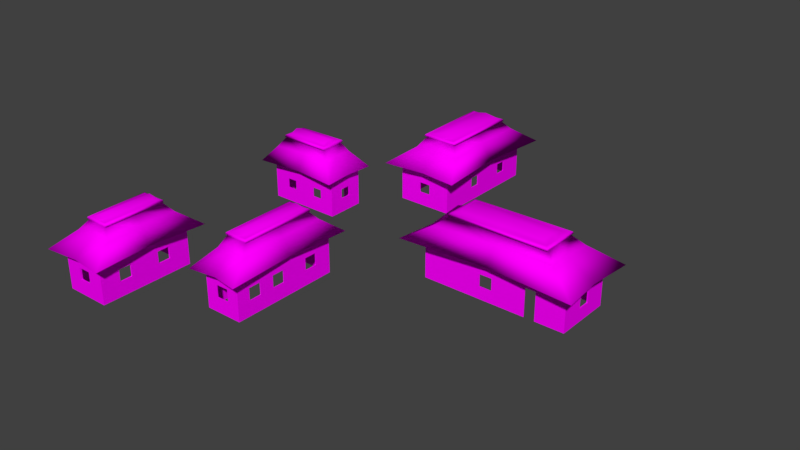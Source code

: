 # Source: cabanas_forte_sj_PRE-FINALv6.blend  (saved by Blender 2.79.0; exported with 4.5.12 LTS)
import bpy
from mathutils import Matrix  # noqa: F401  (used for matrix-valued properties, if any)

bpy.ops.wm.read_factory_settings(use_empty=True)
scene = bpy.context.scene
scene.name = 'Scene'

# ---- collections
col_collection_1 = bpy.data.collections.new('Collection 1'); scene.collection.children.link(col_collection_1)

# ---- images (referenced by path relative to the original .blend; pixels are not part of the script)
import os
ASSET_DIR = os.environ.get("B2B_ASSET_DIR", "")  # directory of the original .blend (textures are referenced by path, not embedded)
HERE = os.path.dirname(os.path.abspath(__file__))  # packed textures are extracted next to this script under _unpacked/

def load_image(name, relpath, width, height, colorspace="sRGB"):
    """Load a texture the original file referenced (path relative to the .blend, or extracted next to this script)."""
    p = next((c for c in (os.path.join(HERE, relpath), os.path.join(ASSET_DIR, relpath)) if relpath and os.path.exists(c)), "")
    if p:
        img = bpy.data.images.load(p, check_existing=True)
        img.name = name
    else:  # same state as the original file: an image datablock whose file is absent (Cycles renders it pink)
        img = bpy.data.images.new(name, width, height)
        img.source = "FILE"
        img.filepath = "//" + (relpath or name)
    img.colorspace_settings.name = colorspace
    return img
img_telha1_jpg = load_image('Telha1.jpg', 'Telha1.jpg', 1024, 1024, 'sRGB')
img_telha4_jpg = load_image('Telha4.jpg', 'Telha4.jpg', 1024, 1024, 'sRGB')
img_casa_basecolor_png = load_image('Casa_basecolor.png', 'Casa_basecolor.png', 1024, 1024, 'sRGB')
img_telha1_jpg_001 = load_image('Telha1.jpg.001', 'Telha1.jpg', 1024, 1024, 'sRGB')
img_telha4_jpg_001 = load_image('Telha4.jpg.001', 'Telha4.jpg', 1024, 1024, 'sRGB')
img_telha1_jpg_002 = load_image('Telha1.jpg.002', 'Telha1.jpg', 1024, 1024, 'sRGB')
img_telha4_jpg_002 = load_image('Telha4.jpg.002', 'Telha4.jpg', 1024, 1024, 'sRGB')
img_telha1_jpg_003 = load_image('Telha1.jpg.003', 'Telha1.jpg', 1024, 1024, 'sRGB')
img_telha4_jpg_003 = load_image('Telha4.jpg.003', 'Telha4.jpg', 1024, 1024, 'sRGB')
img_telha1_jpg_004 = load_image('Telha1.jpg.004', 'Telha1.jpg', 1024, 1024, 'sRGB')
img_telha4_jpg_004 = load_image('Telha4.jpg.004', 'Telha4.jpg', 1024, 1024, 'sRGB')

# ---- materials (node trees are filled in below, after node groups)
mat_telhado = bpy.data.materials.new('Telhado')
mat_telhado.alpha_threshold = 0.0
mat_telhado.roughness = 0.5
mat_material = bpy.data.materials.new('Material')
mat_material.alpha_threshold = 0.0
mat_material.roughness = 0.5
mat_telhado_001 = bpy.data.materials.new('Telhado.001')
mat_telhado_001.alpha_threshold = 0.0
mat_telhado_001.roughness = 0.5
mat_telhado_002 = bpy.data.materials.new('Telhado.002')
mat_telhado_002.alpha_threshold = 0.0
mat_telhado_002.roughness = 0.5
mat_telhado_003 = bpy.data.materials.new('Telhado.003')
mat_telhado_003.alpha_threshold = 0.0
mat_telhado_003.roughness = 0.5
mat_telhado_004 = bpy.data.materials.new('Telhado.004')
mat_telhado_004.alpha_threshold = 0.0
mat_telhado_004.roughness = 0.5

# ---- material node trees
mat_telhado.use_nodes = True; mat_telhado.node_tree.nodes.clear()
_N = mat_telhado.node_tree.nodes; _L = mat_telhado.node_tree.links
n0 = _N.new('ShaderNodeOutputMaterial'); n0.name = 'Material Output'; n0.location = (300, 300)
n1 = _N.new('ShaderNodeBsdfDiffuse'); n1.name = 'Diffuse BSDF'; n1.location = (10, 300)
n2 = _N.new('ShaderNodeTexImage'); n2.name = 'Image Texture'; n2.location = (-374, 263)
n2.width = 140
n2.image = img_telha1_jpg
n3 = _N.new('ShaderNodeTexImage'); n3.name = 'Image Texture.001'; n3.location = (-171, 166)
n3.width = 140
n3.image = img_telha4_jpg
_L.new(n1.outputs[0], n0.inputs[0])
_L.new(n3.outputs[0], n1.inputs[0])
n0.is_active_output = True
mat_material.use_nodes = True; mat_material.node_tree.nodes.clear()
_N = mat_material.node_tree.nodes; _L = mat_material.node_tree.links
n0 = _N.new('ShaderNodeOutputMaterial'); n0.name = 'Material Output'; n0.location = (300, 300)
n1 = _N.new('ShaderNodeBsdfDiffuse'); n1.name = 'Diffuse BSDF'; n1.location = (10, 300)
n2 = _N.new('ShaderNodeTexImage'); n2.name = 'Image Texture'; n2.location = (-223, 253)
n2.width = 140
n2.image = img_casa_basecolor_png
n3 = _N.new('ShaderNodeMapping'); n3.name = 'Mapping'; n3.location = (-513, 271)
n4 = _N.new('ShaderNodeTexCoord'); n4.name = 'Texture Coordinate'; n4.location = (-723, 254)
_L.new(n1.outputs[0], n0.inputs[0])
_L.new(n2.outputs[0], n1.inputs[0])
_L.new(n3.outputs[0], n2.inputs[0])
_L.new(n4.outputs[2], n3.inputs[0])
n0.is_active_output = True
mat_telhado_001.use_nodes = True; mat_telhado_001.node_tree.nodes.clear()
_N = mat_telhado_001.node_tree.nodes; _L = mat_telhado_001.node_tree.links
n0 = _N.new('ShaderNodeOutputMaterial'); n0.name = 'Material Output'; n0.location = (300, 300)
n1 = _N.new('ShaderNodeBsdfDiffuse'); n1.name = 'Diffuse BSDF'; n1.location = (10, 300)
n2 = _N.new('ShaderNodeTexImage'); n2.name = 'Image Texture'; n2.location = (-374, 263)
n2.width = 140
n2.image = img_telha1_jpg_001
n3 = _N.new('ShaderNodeTexImage'); n3.name = 'Image Texture.001'; n3.location = (-171, 166)
n3.width = 140
n3.image = img_telha4_jpg_001
_L.new(n1.outputs[0], n0.inputs[0])
_L.new(n3.outputs[0], n1.inputs[0])
n0.is_active_output = True
mat_telhado_002.use_nodes = True; mat_telhado_002.node_tree.nodes.clear()
_N = mat_telhado_002.node_tree.nodes; _L = mat_telhado_002.node_tree.links
n0 = _N.new('ShaderNodeOutputMaterial'); n0.name = 'Material Output'; n0.location = (300, 300)
n1 = _N.new('ShaderNodeBsdfDiffuse'); n1.name = 'Diffuse BSDF'; n1.location = (10, 300)
n2 = _N.new('ShaderNodeTexImage'); n2.name = 'Image Texture'; n2.location = (-374, 263)
n2.width = 140
n2.image = img_telha1_jpg_002
n3 = _N.new('ShaderNodeTexImage'); n3.name = 'Image Texture.001'; n3.location = (-171, 166)
n3.width = 140
n3.image = img_telha4_jpg_002
_L.new(n1.outputs[0], n0.inputs[0])
_L.new(n3.outputs[0], n1.inputs[0])
n0.is_active_output = True
mat_telhado_003.use_nodes = True; mat_telhado_003.node_tree.nodes.clear()
_N = mat_telhado_003.node_tree.nodes; _L = mat_telhado_003.node_tree.links
n0 = _N.new('ShaderNodeOutputMaterial'); n0.name = 'Material Output'; n0.location = (300, 300)
n1 = _N.new('ShaderNodeBsdfDiffuse'); n1.name = 'Diffuse BSDF'; n1.location = (10, 300)
n2 = _N.new('ShaderNodeTexImage'); n2.name = 'Image Texture'; n2.location = (-374, 263)
n2.width = 140
n2.image = img_telha1_jpg_003
n3 = _N.new('ShaderNodeTexImage'); n3.name = 'Image Texture.001'; n3.location = (-171, 166)
n3.width = 140
n3.image = img_telha4_jpg_003
_L.new(n1.outputs[0], n0.inputs[0])
_L.new(n3.outputs[0], n1.inputs[0])
n0.is_active_output = True
mat_telhado_004.use_nodes = True; mat_telhado_004.node_tree.nodes.clear()
_N = mat_telhado_004.node_tree.nodes; _L = mat_telhado_004.node_tree.links
n0 = _N.new('ShaderNodeOutputMaterial'); n0.name = 'Material Output'; n0.location = (300, 300)
n1 = _N.new('ShaderNodeBsdfDiffuse'); n1.name = 'Diffuse BSDF'; n1.location = (10, 300)
n2 = _N.new('ShaderNodeTexImage'); n2.name = 'Image Texture'; n2.location = (-374, 263)
n2.width = 140
n2.image = img_telha1_jpg_004
n3 = _N.new('ShaderNodeTexImage'); n3.name = 'Image Texture.001'; n3.location = (-171, 166)
n3.width = 140
n3.image = img_telha4_jpg_004
_L.new(n1.outputs[0], n0.inputs[0])
_L.new(n3.outputs[0], n1.inputs[0])
n0.is_active_output = True

# ---- world
world_world = bpy.data.worlds.new('World'); scene.world = world_world
world_world.color = (0.05088, 0.05088, 0.05088)
world_world.use_sun_shadow = False
world_world.sun_shadow_jitter_overblur = 0.0
world_world.cycles.sampling_method = 'MANUAL'

# ---- meshes
me_plane_000 = bpy.data.meshes.new('Plane.000')
me_plane_000.from_pydata([(-1.678, -4.2, -0.9712), (1.678, -4.2, -0.9712), (-1.678, 4.2, -0.9974), (1.678, 4.2, -0.9974), (-0.4327, -2.019, 0.8763), (0.5464, -2.011, 0.8763), (0.5237, 1.937, 0.8763), (-0.4024, 2.02, 0.8763), (-1.287, -3.405, -1.028), (1.058, -3.405, -1.028), (-1.287, 3.491, -1.028), (1.058, 3.491, -1.028), (-0.2912, -2.01, 0.8357), (0.3196, -2.01, 0.8357), (-0.2912, 1.958, 0.7665), (0.3196, 1.958, 0.8357), (-0.7965, -2.87, 0.06091), (0.9825, 2.825, 0.06091), (-0.9313, 2.825, 0.06091), (1.159, -2.87, 0.06091), (0.0713, -3.96, -0.9712), (0.08802, 4.046, -0.975), (0.07626, -2.092, 1.028), (0.07626, 2.057, 1.028), (-0.07015, -3.354, -1.028), (-0.07015, 3.491, -1.028), (0.02719, -2.01, 0.8357), (0.02719, 1.958, 0.8357), (0.06629, 2.705, 0.06091), (0.06629, -2.794, 0.06091), (-0.526, -2.278, 0.7864), (0.69, 2.228, 0.7864), (-0.5968, 2.228, 0.7864), (0.69, -2.278, 0.7864), (0.0739, 2.274, 0.7751), (0.0739, -2.285, 0.7866), (-0.58, -2.374, 0.6204), (0.7372, 2.324, 0.6204), (-0.6509, 2.324, 0.6204), (0.7372, -2.374, 0.6204), (0.07267, 2.324, 0.5895), (0.07267, -2.374, 0.601), (0.07463, -2.404, 0.6249), (0.07599, -2.386, 0.7769), (-0.6385, -2.386, 0.7767), (0.07599, 2.348, 0.7642), (-0.7093, 2.348, 0.7767), (0.7969, 2.348, 0.7767), (0.7969, -2.386, 0.7767), (-0.6985, -2.404, 0.6464), (0.8377, 2.367, 0.6464), (-0.7693, 2.367, 0.6464), (0.8377, -2.404, 0.6464), (0.07463, 2.367, 0.6122), (-1.604, 0.05173, -0.9974), (1.412, 0.07404, -0.9974), (0.5349, -0.01305, 0.8763), (-0.4174, 0.02536, 0.8763), (-1.24, 0.1105, -1.028), (1.005, 0.1105, -1.028), (-0.2912, -0.001833, 0.8007), (0.3196, -0.001833, 0.8357), (0.9727, 0.03471, 0.06091), (-0.7905, 0.0124, 0.06091), (0.02719, -0.001833, 0.8357), (0.07626, 0.008163, 1.028), (0.69, 0.002527, 0.7864), (-0.5619, 0.002528, 0.7864), (-0.6159, 0.004122, 0.6204), (0.7372, 0.004121, 0.6204), (0.7969, 0.009881, 0.7767), (-0.6743, 0.009882, 0.7767), (-0.7344, 0.01058, 0.6464), (0.8377, 0.01058, 0.6464)], [], [(35, 33, 5, 22), (28, 17, 3, 21), (67, 30, 4, 57), (62, 55, 3, 17), (55, 1, 9, 59), (54, 2, 10, 58), (21, 3, 11, 25), (20, 0, 8, 24), (24, 8, 12, 26), (59, 9, 13, 61), (58, 10, 14, 60), (25, 11, 15, 27), (65, 56, 6, 23), (64, 61, 13, 26), (69, 62, 17, 37), (54, 0, 16, 63), (40, 37, 17, 28), (20, 1, 19, 29), (0, 20, 29, 16), (38, 40, 28, 18), (60, 64, 26, 12), (57, 65, 23, 7), (10, 25, 27, 14), (9, 24, 26, 13), (1, 20, 24, 9), (2, 21, 25, 10), (18, 28, 21, 2), (30, 35, 22, 4), (69, 37, 50, 73), (7, 23, 34, 32), (23, 6, 31, 34), (56, 66, 31, 6), (66, 33, 48, 70), (68, 36, 49, 72), (29, 19, 39, 41), (63, 16, 36, 68), (16, 29, 41, 36), (37, 40, 53, 50), (34, 31, 47, 45), (41, 39, 52, 42), (49, 42, 43, 44), (72, 49, 44, 71), (42, 52, 48, 43), (46, 45, 53, 51), (45, 47, 50, 53), (70, 73, 50, 47), (35, 30, 44, 43), (36, 41, 42, 49), (67, 32, 46, 71), (32, 34, 45, 46), (40, 38, 51, 53), (33, 35, 43, 48), (30, 67, 71, 44), (48, 52, 73, 70), (51, 72, 71, 46), (18, 63, 68, 38), (38, 68, 72, 51), (31, 66, 70, 47), (5, 33, 66, 56), (39, 69, 73, 52), (4, 22, 65, 57), (14, 27, 64, 60), (2, 54, 63, 18), (39, 19, 62, 69), (27, 15, 61, 64), (22, 5, 56, 65), (8, 58, 60, 12), (11, 59, 61, 15), (0, 54, 58, 8), (3, 55, 59, 11), (19, 1, 55, 62), (32, 67, 57, 7)])
me_plane_000.polygons.foreach_set('use_smooth', [True] * 72)
_uv = me_plane_000.uv_layers.new(name='UVMap')
_uv.uv.foreach_set('vector', [1.7, 2.062, 2.319, 2.062, 2.189, 2.421, 1.73, 2.421, 0.261, 0.2947, 1.04, 0.2947, 1.3, -0.4233, 0.2009, -0.4233, -2.152, 2.062, -4.091, 2.062, -3.753, 2.421, -2.153, 2.421, 2.076, 0.2947, 2.079, -0.4233, 5.037, -0.4233, 4.356, 0.2947, -0.109, -2.267, -0.109, -5.225, -0.4173, -4.629, -0.4173, -2.219, 0.5108, 3.368, 0.5108, 6.327, 0.8189, 5.827, 0.8189, 3.417, 1.61, 0.6916, 2.709, 0.6916, 2.4, 0.192, 1.61, 0.192, -1.208, 0.41, -2.307, 0.41, -1.999, 1.006, -1.208, 1.006, 0.2008, 0.9855, -0.59, 0.9855, 0.07867, 2.298, 0.2938, 2.298, -2.1, 0.9855, -4.51, 0.9855, -3.564, 2.298, -2.166, 2.298, 3.536, 0.9855, 5.946, 0.9855, 4.867, 2.298, 3.469, 2.298, 1.61, 0.9855, 2.4, 0.9855, 1.918, 2.298, 1.703, 2.298, 0.3212, 1.955, 0.7798, 1.955, 0.7798, 3.555, 0.3212, 3.555, 0.2938, -0.8766, 0.5089, -0.8766, 0.5089, -2.274, 0.2938, -2.274, 2.076, 0.4741, 2.076, 0.2947, 4.356, 0.2947, 4.185, 0.4741, -2.148, 0.9855, -5.106, 0.9855, -4.43, 1.703, -2.15, 1.703, 0.2761, 0.4741, 0.9748, 0.4741, 1.04, 0.2947, 0.261, 0.2947, 1.61, 0.9855, 2.709, 0.9855, 2.449, 1.703, 1.67, 1.703, 0.5108, 0.9855, 1.61, 0.9855, 1.67, 1.703, 0.8911, 1.703, -0.4227, 0.4741, 0.2761, 0.4741, 0.261, 0.2947, -0.5178, 0.2947, 0.07867, -0.8766, 0.2938, -0.8766, 0.2938, -2.274, 0.07867, -2.274, -0.1374, 1.955, 0.3212, 1.955, 0.3212, 3.555, -0.1374, 3.555, 0.8189, 0.9855, 1.61, 0.9855, 1.703, 2.298, 1.488, 2.298, 0.9915, 0.9855, 0.2008, 0.9855, 0.2938, 2.298, 0.5089, 2.298, -0.109, 0.41, -1.208, 0.41, -1.208, 1.006, -0.4173, 1.006, 0.5108, 0.6916, 1.61, 0.6916, 1.61, 0.192, 0.8189, 0.192, -0.5178, 0.2947, 0.261, 0.2947, 0.2009, -0.4233, -0.8981, -0.4233, 1.081, 2.062, 1.7, 2.062, 1.73, 2.421, 1.271, 2.421, 2.076, 0.4741, 4.185, 0.4741, 4.185, 0.4741, 2.076, 0.4741, -0.1374, 1.013, 0.3212, 1.013, 0.2911, 0.6536, -0.3276, 0.6536, 0.3212, 1.013, 0.7798, 1.013, 0.9098, 0.6536, 0.2911, 0.6536, 2.074, 1.013, 2.075, 0.6536, 4.015, 0.6536, 3.674, 1.013, 2.075, 0.6536, 0.1352, 0.6536, 0.1352, 0.6536, 2.075, 0.6536, -2.151, 1.883, -4.26, 1.883, -4.26, 1.883, -2.151, 1.883, 1.67, 1.703, 2.449, 1.703, 2.384, 1.883, 1.685, 1.883, -2.15, 1.703, -4.43, 1.703, -4.26, 1.883, -2.151, 1.883, 0.8911, 1.703, 1.67, 1.703, 1.685, 1.883, 0.9862, 1.883, 0.9748, 0.4741, 0.2761, 0.4741, 0.2761, 0.4741, 0.9748, 0.4741, 0.2911, 0.6536, 0.9098, 0.6536, 0.9098, 0.6536, 0.2911, 0.6536, 1.685, 1.883, 2.384, 1.883, 2.384, 1.883, 1.685, 1.883, 0.9862, 1.883, 1.685, 1.883, 1.7, 2.062, 1.081, 2.062, -2.151, 1.883, -4.26, 1.883, -4.091, 2.062, -2.152, 2.062, 1.685, 1.883, 2.384, 1.883, 2.319, 2.062, 1.7, 2.062, -0.3276, 0.6536, 0.2911, 0.6536, 0.2761, 0.4741, -0.4227, 0.4741, 0.2911, 0.6536, 0.9098, 0.6536, 0.9748, 0.4741, 0.2761, 0.4741, 2.075, 0.6536, 2.076, 0.4741, 4.185, 0.4741, 4.015, 0.6536, 1.7, 2.062, 1.081, 2.062, 1.081, 2.062, 1.7, 2.062, 0.9862, 1.883, 1.685, 1.883, 1.685, 1.883, 0.9862, 1.883, -2.152, 2.062, -0.2118, 2.062, -0.2118, 2.062, -2.152, 2.062, -0.3276, 0.6536, 0.2911, 0.6536, 0.2911, 0.6536, -0.3276, 0.6536, 0.2761, 0.4741, -0.4227, 0.4741, -0.4227, 0.4741, 0.2761, 0.4741, 2.319, 2.062, 1.7, 2.062, 1.7, 2.062, 2.319, 2.062, -4.091, 2.062, -2.152, 2.062, -2.152, 2.062, -4.091, 2.062, 0.1352, 0.6536, -0.03392, 0.4741, 2.076, 0.4741, 2.075, 0.6536, -0.04141, 1.883, -2.151, 1.883, -2.152, 2.062, -0.2118, 2.062, 0.129, 1.703, -2.15, 1.703, -2.151, 1.883, -0.04141, 1.883, -0.04141, 1.883, -2.151, 1.883, -2.151, 1.883, -0.04141, 1.883, 4.015, 0.6536, 2.075, 0.6536, 2.075, 0.6536, 4.015, 0.6536, 0.4735, 1.013, 0.1352, 0.6536, 2.075, 0.6536, 2.074, 1.013, -0.03392, 0.4741, 2.076, 0.4741, 2.076, 0.4741, -0.03392, 0.4741, -0.1374, 0.3544, 0.3212, 0.3544, 0.3212, 1.955, -0.1374, 1.955, 0.07867, 0.5209, 0.2938, 0.5209, 0.2938, -0.8766, 0.07867, -0.8766, 0.8107, 0.9855, -2.148, 0.9855, -2.15, 1.703, 0.129, 1.703, -0.03392, 0.4741, -0.2031, 0.2947, 2.076, 0.2947, 2.076, 0.4741, 0.2938, 0.5209, 0.5089, 0.5209, 0.5089, -0.8766, 0.2938, -0.8766, 0.3212, 0.3544, 0.7798, 0.3544, 0.7798, 1.955, 0.3212, 1.955, 1.125, 0.9855, 3.536, 0.9855, 3.469, 2.298, 2.072, 2.298, 0.3111, 0.9855, -2.1, 0.9855, -2.166, 2.298, -0.7688, 2.298, 0.5108, 0.41, 0.5108, 3.368, 0.8189, 3.417, 0.8189, 1.006, -0.109, 0.6916, -0.109, -2.267, -0.4173, -2.219, -0.4173, 0.192, -0.2031, 0.2947, -0.8797, -0.4233, 2.079, -0.4233, 2.076, 0.2947, -0.2118, 2.062, -2.152, 2.062, -2.153, 2.421, -0.5527, 2.421])
me_plane_000.materials.append(mat_telhado)
me_plane_000.use_remesh_preserve_volume = False
me_plane_000.use_remesh_preserve_attributes = False
me_plane_000.use_mirror_vertex_groups = False
me_plane_000.update()
me_plane_007 = bpy.data.meshes.new('Plane.007')
me_plane_007.from_pydata([(-1.369, 3.512, 1.245), (-1.369, -3.384, 1.245), (0.9762, -3.384, 1.245), (0.9762, 3.512, 1.245), (-1.369, 3.512, -1.28), (-1.369, -3.384, -1.28), (0.9762, -3.384, -1.28), (0.9762, 3.512, -1.28), (0.9762, 2.42, 0.406), (0.9762, 2.42, -0.3473), (0.9762, 1.631, -0.3473), (0.9762, 1.631, 0.4078), (0.9762, -0.04711, 0.406), (0.9762, -0.04711, -0.3473), (0.9762, -0.8361, -0.3473), (0.9762, -0.8361, 0.4078), (0.9762, -1.757, 0.406), (0.9762, -1.757, -0.3473), (0.9762, -2.546, -0.3473), (0.9762, -2.546, 0.4078), (0.9762, -1.246, 1.245), (0.9762, 0.7419, 1.245), (0.9762, -1.244, -1.28), (0.9762, 0.7417, -1.28), (-1.369, -0.6086, -1.28), (-1.369, -1.31, -1.28), (-1.369, -0.6086, 0.4986), (-1.369, -1.31, 0.4986), (-1.369, 1.871, 0.406), (-1.369, 1.871, -0.3473), (-1.369, 1.082, -0.3473), (-1.369, 1.082, 0.4078), (-1.369, 0.2389, 1.245), (-0.5826, -3.384, 0.406), (-0.5826, -3.384, -0.3473), (0.2064, -3.384, -0.3473), (0.2064, -3.384, 0.4078), (-0.5669, 3.512, 0.3391), (-0.5669, 3.512, -0.3834), (0.1899, 3.512, -0.3834), (0.1899, 3.512, 0.3409), (0.2064, -3.333, -0.3473), (-0.5826, -3.333, 0.406), (-0.5826, -3.333, -0.3473), (0.2064, -3.333, 0.4078), (0.9232, 2.42, 0.406), (0.9232, 2.42, -0.3473), (0.9232, 1.631, -0.3473), (0.9232, 1.631, 0.4078), (0.9232, -0.04711, 0.406), (0.9232, -0.04711, -0.3473), (0.9232, -0.8361, -0.3473), (0.9232, -0.8361, 0.4078), (0.9232, -1.757, 0.406), (0.9232, -1.757, -0.3473), (0.9232, -2.546, -0.3473), (0.9232, -2.546, 0.4078), (0.9232, 0.7922, 1.245), (0.9232, -1.297, 1.245), (0.9232, -3.333, 1.246), (-0.5669, 3.448, 0.3391), (-0.5669, 3.448, -0.3834), (0.1899, 3.448, -0.3834), (0.1899, 3.448, 0.3409), (0.9232, -1.297, -1.28), (0.9232, 0.7922, -1.28), (0.9232, -3.333, -1.28), (-1.322, -0.6086, -1.28), (-1.322, -1.31, -1.28), (-1.322, -0.6086, 0.4986), (-1.322, -1.31, 0.4986), (-1.322, 1.871, 0.406), (-1.322, 1.871, -0.3473), (-1.322, 1.082, -0.3473), (-1.322, 1.082, 0.4078), (-1.322, 0.2367, 1.292), (-1.322, -3.333, -1.28), (-1.322, 3.448, 1.245), (-1.322, -3.333, 1.245), (-1.322, 3.448, -1.28), (0.9232, 3.448, -1.28), (0.9232, 3.448, 1.245), (14.57, 10.07, 1.285), (5.494, 10.07, 1.285), (5.494, 6.46, 1.285), (14.57, 6.46, 1.285), (14.57, 10.07, -1.24), (5.494, 10.07, -1.24), (5.494, 6.46, -1.24), (14.57, 6.46, -1.24), (5.494, 8.458, -1.24), (5.494, 7.802, -1.24), (5.494, 8.458, 0.533), (5.494, 7.802, 0.533), (5.494, 8.127, 1.285), (12.07, 6.46, -1.24), (12.74, 6.46, -1.24), (12.07, 6.46, 0.5384), (12.74, 6.46, 0.5384), (14.57, 8.66, 0.3315), (14.57, 8.66, -0.4218), (14.57, 7.871, -0.4218), (14.57, 7.871, 0.3333), (9.18, 6.46, 0.2961), (9.18, 6.46, -0.4272), (9.96, 6.46, -0.4272), (9.96, 6.46, 0.2979), (11.01, 6.46, 1.285), (11.41, 10.07, 0.3315), (11.41, 10.07, -0.4218), (12.2, 10.07, -0.4218), (12.2, 10.07, 0.3333), (7.946, 10.07, 0.3315), (7.946, 10.07, -0.4218), (8.735, 10.04, -0.4218), (8.735, 10.07, 0.3333), (10.11, 10.07, 1.285), (10.11, 10.07, -1.24), (14.49, 7.871, 0.3333), (14.49, 7.871, -0.4218), (14.49, 8.66, -0.4218), (14.49, 8.66, 0.3315), (11.41, 10.0, 0.3315), (11.41, 10.0, -0.4218), (12.2, 10.0, -0.4218), (12.2, 10.0, 0.3333), (7.946, 10.0, 0.3315), (7.946, 10.0, -0.4218), (8.735, 10.0, 0.3333), (14.49, 10.0, 1.285), (5.562, 8.458, -1.24), (5.562, 7.802, -1.24), (5.562, 8.458, 0.533), (5.562, 7.802, 0.533), (9.18, 6.503, 0.2961), (9.18, 6.503, -0.4481), (9.96, 6.503, -0.4481), (12.07, 6.503, -1.24), (12.74, 6.503, -1.24), (12.07, 6.503, 0.5384), (12.74, 6.503, 0.5384), (14.49, 6.503, -1.24), (14.49, 6.503, 1.285), (14.49, 10.0, -1.24), (5.562, 10.0, -1.24), (5.562, 10.0, 1.285), (5.562, 6.503, 1.285), (5.562, 6.503, -1.24), (9.96, 6.503, 0.2979), (11.01, 6.503, 1.285), (5.562, 8.128, 1.285), (10.07, 10.0, -1.24), (10.08, 10.0, 1.285), (-3.662, 11.18, 1.246), (-8.407, 11.18, 1.246), (-8.407, 8.711, 1.246), (-3.662, 8.711, 1.246), (-3.662, 11.18, -1.279), (-8.407, 11.18, -1.279), (-8.407, 8.711, -1.279), (-3.662, 8.711, -1.279), (-8.407, 10.29, 0.2643), (-8.407, 9.617, 0.2643), (-8.407, 9.617, -0.3656), (-8.407, 10.29, -0.3656), (-3.662, 10.29, 0.2628), (-3.662, 10.29, -0.3663), (-3.662, 9.618, -0.3663), (-3.662, 9.618, 0.2643), (-6.684, 11.18, -1.279), (-7.329, 11.18, -1.279), (-6.684, 11.18, 0.4906), (-7.329, 11.18, 0.4906), (-4.889, 11.18, -1.279), (-5.537, 11.18, -1.279), (-5.537, 11.18, 0.4897), (-4.889, 11.18, 0.4897), (-8.407, 11.18, 0.4895), (-3.662, 11.18, 0.4895), (-5.212, 11.18, 1.246), (-7.008, 11.18, 1.246), (-7.348, 8.711, 0.2505), (-6.714, 8.711, 0.2505), (-6.714, 8.711, -0.3518), (-7.348, 8.711, -0.3518), (-5.223, 8.711, 0.2505), (-4.589, 8.711, 0.2505), (-4.589, 8.711, -0.3518), (-5.223, 8.711, -0.3518), (-6.0, 8.711, -1.279), (-5.979, 8.711, 1.246), (-6.714, 8.753, 0.2505), (-6.714, 8.753, -0.3518), (-5.223, 8.753, 0.2505), (-5.969, 8.753, -1.279), (-7.348, 8.753, -0.3518), (-8.36, 8.753, -1.279), (-5.223, 8.753, -0.3518), (-4.589, 8.753, -0.3518), (-3.732, 8.753, -1.279), (-5.969, 8.753, 1.246), (-7.348, 8.753, 0.2505), (-8.36, 8.753, 1.246), (-4.589, 8.753, 0.2505), (-8.36, 10.29, 0.2643), (-8.36, 9.617, 0.2643), (-8.36, 9.617, -0.3656), (-8.36, 10.29, -0.3656), (-8.36, 11.13, -1.279), (-3.732, 10.29, 0.2628), (-3.732, 10.29, -0.3663), (-3.732, 9.618, -0.3663), (-3.732, 9.618, 0.2643), (-3.732, 11.13, -1.279), (-3.732, 11.13, 1.246), (-3.732, 8.753, 1.246), (-7.348, 8.753, 1.246), (-6.684, 11.13, -1.279), (-7.329, 11.13, -1.279), (-6.684, 11.13, 0.4906), (-7.329, 11.13, 0.4906), (-4.889, 11.13, -1.279), (-5.537, 11.13, -1.279), (-5.537, 11.13, 0.4897), (-4.889, 11.13, 0.4897), (-8.36, 11.13, 0.4906), (-7.006, 11.13, 1.246), (-8.36, 11.13, 1.246), (-5.213, 11.13, 1.246), (-3.732, 11.13, 0.4897), (-8.649, -0.8811, 1.253), (-8.649, -6.844, 1.253), (-5.821, -6.844, 1.253), (-5.821, -0.8811, 1.253), (-8.649, -0.8811, -1.272), (-8.649, -6.844, -1.272), (-5.821, -6.844, -1.272), (-5.821, -0.8811, -1.272), (-5.821, -2.225, 0.3888), (-5.821, -2.225, -0.3645), (-5.821, -3.014, -0.3645), (-5.821, -3.014, 0.3906), (-5.821, -4.846, 0.3888), (-5.821, -4.846, -0.3645), (-5.821, -5.635, -0.3645), (-5.821, -5.635, 0.3906), (-5.821, -3.921, -1.272), (-5.821, -3.921, 1.253), (-7.629, -0.8811, 0.3888), (-7.629, -0.8811, -0.3645), (-6.84, -0.8811, -0.3645), (-6.84, -0.8811, 0.3906), (-8.649, -2.085, -1.272), (-8.649, -2.787, -1.272), (-8.649, -2.085, 0.5067), (-8.649, -2.787, 0.5067), (-8.649, -5.046, 0.3888), (-8.649, -5.046, -0.3645), (-8.649, -5.835, -0.3645), (-8.649, -5.835, 0.3906), (-8.649, -4.0, 1.253), (-7.629, -0.9547, 0.3888), (-7.629, -0.9547, -0.3645), (-6.84, -0.9547, -0.3645), (-6.84, -0.9547, 0.3906), (-8.561, -5.046, 0.3888), (-8.561, -5.046, -0.3645), (-8.561, -5.835, -0.3645), (-8.561, -5.835, 0.3906), (-8.561, -2.085, -1.272), (-8.561, -2.787, -1.272), (-8.561, -2.085, 0.5067), (-8.561, -2.787, 0.5067), (-5.916, -2.225, 0.3888), (-5.916, -2.225, -0.3645), (-5.916, -3.014, -0.3645), (-5.916, -3.014, 0.3906), (-5.916, -4.846, 0.3888), (-5.916, -4.846, -0.3645), (-5.916, -5.635, -0.3645), (-5.916, -5.635, 0.3906), (-7.629, -6.844, 0.3888), (-7.629, -6.844, -0.3645), (-6.84, -6.844, -0.3645), (-6.84, -6.844, 0.3906), (-7.629, -6.73, 0.3888), (-7.629, -6.73, -0.3645), (-6.84, -6.73, -0.3645), (-6.84, -6.73, 0.3906), (-8.561, -0.9547, 1.253), (-8.561, -0.9547, -1.272), (-8.561, -3.917, 1.253), (-5.916, -0.9547, -1.272), (-5.916, -0.9547, 1.253), (-5.916, -3.93, -1.272), (-5.916, -3.931, 1.253), (-5.916, -6.73, -1.272), (-5.916, -6.73, 1.253), (-8.561, -6.73, 1.253), (-8.561, -6.73, -1.272), (-1.997, 21.04, 1.286), (-1.997, 13.5, 1.286), (1.582, 13.5, 1.286), (1.582, 21.04, 1.286), (-1.997, 21.04, -1.239), (-1.997, 13.5, -1.239), (1.582, 13.5, -1.239), (1.582, 21.04, -1.239), (-1.997, 17.83, -1.239), (-1.997, 17.02, -1.239), (-1.997, 17.83, 0.5514), (-1.997, 17.01, 0.5485), (0.1842, 21.04, 0.2804), (0.1842, 21.04, -0.3821), (-1.997, 15.51, 0.3134), (-1.997, 14.81, 0.3134), (-1.997, 14.81, -0.3744), (-1.997, 15.51, -0.3744), (0.1834, 13.5, 0.2835), (0.1834, 13.5, -0.3823), (-0.5677, 13.5, 0.284), (-0.5677, 13.5, -0.384), (-1.997, 16.26, 1.286), (1.582, 18.8, 0.3072), (1.582, 18.8, -0.378), (1.582, 19.49, -0.378), (1.582, 19.49, 0.3072), (1.582, 16.01, 0.3058), (1.582, 16.01, -0.3716), (1.582, 16.7, -0.3716), (1.582, 16.7, 0.3058), (1.582, 17.74, -1.239), (1.582, 17.74, 1.286), (-1.935, 15.51, 0.3134), (-1.935, 14.81, 0.3134), (-1.935, 14.81, -0.3744), (-1.935, 15.51, -0.3744), (0.1834, 13.57, 0.2835), (0.1834, 13.57, -0.3823), (-0.5677, 13.57, 0.284), (-0.5677, 13.57, -0.384), (-1.935, 17.83, -1.239), (-1.935, 17.02, -1.239), (-1.935, 17.83, 0.5514), (-1.935, 17.01, 0.5485), (-1.935, 13.57, 1.286), (-1.935, 13.57, -1.239), (-0.5704, 21.04, 0.2804), (-0.5704, 21.04, -0.3821), (-0.5704, 20.97, 0.2804), (-0.5704, 20.97, -0.3821), (-1.935, 20.97, 1.286), (-1.935, 20.97, -1.239), (-1.935, 16.26, 1.286), (1.513, 18.8, 0.3072), (1.513, 18.8, -0.378), (1.513, 17.75, 1.286), (1.513, 19.49, 0.3072), (1.513, 17.75, -1.239), (1.513, 16.01, -0.3716), (1.513, 16.7, -0.3716), (1.513, 16.7, 0.3058), (1.513, 16.01, 0.3058), (1.513, 13.57, 1.286), (1.513, 13.57, -1.239), (1.513, 19.49, -0.378), (1.513, 20.97, 1.286), (1.513, 20.97, -1.239), (0.1842, 20.97, 0.2804), (0.1842, 20.97, -0.3821)], [], [(40, 3, 7, 39), (35, 6, 2, 36), (18, 19, 2, 6), (16, 20, 2, 19), (15, 20, 16), (7, 3, 8, 9), (18, 6, 22, 17), (12, 15, 52, 49), (53, 56, 59, 58), (3, 21, 11, 8), (12, 21, 20, 15), (11, 21, 12), (14, 22, 23, 13), (13, 23, 10), (10, 23, 7, 9), (17, 22, 14), (5, 1, 27, 25), (0, 28, 31, 32), (4, 29, 28, 0), (26, 31, 30, 24), (30, 29, 4, 24), (32, 31, 26), (32, 26, 27, 1), (35, 34, 5, 6), (5, 34, 33, 1), (1, 33, 36, 2), (0, 3, 40, 37), (4, 0, 37, 38), (38, 39, 7, 4), (33, 34, 43, 42), (36, 33, 42, 44), (34, 35, 41, 43), (35, 36, 44, 41), (51, 54, 53, 52), (47, 50, 49, 48), (9, 8, 45, 46), (16, 53, 54, 17), (52, 53, 58), (45, 48, 57, 81), (10, 47, 48, 11), (19, 18, 55, 56), (8, 11, 48, 45), (14, 13, 50, 51), (16, 19, 56, 53), (12, 49, 50, 13), (18, 17, 54, 55), (48, 49, 57), (49, 52, 58, 57), (14, 51, 52, 15), (9, 46, 47, 10), (38, 37, 60, 61), (37, 40, 63, 60), (39, 38, 61, 62), (40, 39, 62, 63), (51, 50, 65, 64), (50, 47, 65), (54, 51, 64), (47, 46, 80, 65), (55, 54, 64, 66), (55, 66, 59, 56), (41, 44, 59, 66), (25, 27, 70, 68), (27, 26, 69, 70), (26, 24, 67, 69), (30, 31, 74, 73), (28, 29, 72, 71), (31, 28, 71, 74), (29, 30, 73, 72), (69, 67, 73, 74), (71, 72, 79, 77), (74, 71, 77, 75), (72, 73, 67, 79), (69, 74, 75), (70, 69, 75, 78), (68, 70, 78, 76), (42, 43, 76, 78), (43, 41, 66, 76), (42, 78, 59, 44), (46, 45, 81, 80), (61, 60, 77, 79), (63, 62, 80, 81), (62, 61, 79, 80), (63, 81, 77, 60), (10, 11, 12, 13), (14, 15, 16, 17), (100, 86, 82, 99), (82, 86, 110, 111), (88, 84, 93, 91), (83, 87, 90, 92), (84, 94, 93), (92, 94, 83), (93, 94, 92), (85, 107, 97, 98), (89, 85, 98, 96), (85, 89, 101, 102), (82, 85, 102, 99), (100, 101, 89, 86), (88, 95, 105, 104), (97, 106, 105, 95), (88, 104, 103, 84), (106, 107, 84, 103), (97, 107, 106), (109, 117, 114), (108, 122, 123, 109), (87, 83, 112, 113), (83, 116, 115, 112), (108, 116, 82, 111), (115, 116, 108), (114, 117, 87, 113), (117, 109, 110, 86), (99, 102, 118, 121), (101, 100, 120, 119), (102, 101, 119, 118), (100, 99, 121, 120), (114, 123, 122, 128), (112, 115, 128, 126), (91, 93, 133, 131), (110, 109, 123, 124), (111, 110, 124, 125), (114, 115, 108, 109), (120, 121, 129, 143), (108, 111, 125, 122), (113, 112, 126, 127), (118, 119, 141, 142), (114, 113, 127), (114, 128, 115), (93, 92, 132, 133), (92, 90, 130, 132), (105, 106, 148, 136), (103, 104, 135, 134), (106, 103, 134, 148), (104, 105, 136, 135), (96, 98, 140, 138), (98, 97, 139, 140), (97, 95, 137, 139), (138, 140, 142, 141), (125, 124, 143, 129), (132, 130, 144, 145), (127, 126, 145, 144), (131, 133, 146, 147), (134, 135, 147, 146), (139, 137, 136, 148), (136, 137, 147, 135), (139, 148, 149), (118, 142, 129, 121), (149, 142, 140, 139), (149, 148, 134, 146), (120, 143, 141, 119), (133, 150, 146), (125, 129, 152, 122), (150, 133, 132), (150, 132, 145), (114, 127, 144, 151), (123, 151, 143, 124), (151, 123, 114), (128, 152, 145, 126), (122, 152, 128), (184, 159, 189, 183), (153, 165, 166, 157, 178), (154, 180, 172, 177), (155, 162, 163, 159), (154, 161, 162, 155), (159, 163, 164, 158), (158, 164, 161, 154, 177), (160, 167, 168, 156), (157, 166, 167, 160), (156, 168, 165, 153), (175, 176, 224, 223), (177, 172, 170, 158), (176, 178, 157, 173), (176, 179, 153, 178), (175, 179, 176), (171, 180, 179, 175), (172, 180, 171), (160, 156, 186, 187), (182, 183, 188, 185), (184, 181, 155, 159), (156, 190, 185, 186), (188, 189, 160, 187), (183, 189, 188), (182, 190, 155, 181), (185, 190, 182), (191, 193, 197, 192), (184, 183, 192, 195), (188, 187, 198, 197), (181, 184, 195, 201), (182, 181, 201, 191), (188, 197, 193, 185), (186, 185, 193, 203), (182, 191, 192, 183), (192, 194, 196, 195), (187, 186, 203, 198), (192, 197, 194), (194, 197, 198, 199), (193, 191, 200), (200, 191, 201, 216), (193, 200, 215, 203), (164, 163, 206, 207), (162, 161, 204, 205), (161, 164, 207, 204), (163, 162, 205, 206), (207, 206, 196, 208), (205, 204, 227, 202), (165, 168, 212, 209), (167, 166, 210, 211), (168, 167, 211, 212), (166, 165, 209, 210), (211, 210, 213, 199), (209, 212, 215, 214), (216, 201, 202), (196, 202, 201, 195), (206, 205, 202, 196), (219, 217, 222, 223), (171, 175, 223, 219), (170, 172, 220, 218), (169, 217, 219, 171), (176, 173, 221, 224), (175, 223, 222, 174), (172, 171, 219, 220), (218, 220, 225, 208), (225, 220, 226, 227), (220, 219, 226), (219, 223, 228, 226), (223, 224, 228), (224, 221, 213, 229), (224, 229, 214, 228), (198, 203, 215, 199), (212, 211, 199, 215), (210, 209, 229, 213), (207, 208, 225, 204), (229, 209, 214), (174, 169, 171, 175), (204, 225, 227), (234, 249, 250, 237), (252, 254, 230, 234), (282, 281, 231, 235), (237, 233, 238, 239), (232, 236, 244, 245), (243, 246, 240), (232, 245, 242, 247), (240, 246, 237, 239), (246, 243, 244, 236), (247, 242, 241), (247, 241, 238, 233), (233, 237, 250, 251), (230, 233, 251, 248), (249, 234, 230, 248), (231, 260, 256, 259), (231, 259, 258, 235), (253, 257, 256, 255), (257, 253, 235, 258), (255, 260, 230, 254), (256, 260, 255), (248, 251, 264, 261), (250, 249, 262, 263), (251, 250, 263, 264), (249, 248, 261, 262), (259, 256, 265, 268), (257, 258, 267, 266), (258, 259, 268, 267), (256, 257, 266, 265), (253, 255, 272, 270), (255, 254, 271, 272), (254, 252, 269, 271), (278, 277, 276, 275), (244, 243, 278, 279), (240, 275, 276, 241), (245, 244, 279, 280), (238, 241, 276, 273), (239, 238, 273, 274), (242, 245, 280, 277), (242, 277, 278, 243), (240, 239, 274, 275), (243, 240, 241, 242), (284, 281, 285, 288), (282, 235, 236, 283), (232, 284, 283, 236), (231, 281, 284, 232), (282, 283, 287, 286), (283, 284, 288, 287), (281, 282, 286, 285), (266, 270, 272, 265), (267, 268, 298, 299), (271, 269, 290, 289), (262, 261, 289, 290), (265, 272, 291), (267, 299, 270, 266), (291, 298, 268, 265), (291, 272, 271, 289), (264, 263, 292, 293), (263, 262, 290, 292), (264, 293, 289, 261), (274, 273, 293, 292), (280, 279, 296, 297), (278, 294, 296, 279), (276, 277, 295), (294, 275, 274, 292), (294, 278, 275), (287, 288, 297, 296), (295, 293, 273, 276), (295, 277, 280, 297), (285, 286, 299, 298), (285, 298, 297, 288), (286, 287, 296, 299), (302, 318, 319, 306), (303, 326, 325, 307), (300, 347, 348, 304), (301, 315, 316, 305), (303, 312, 347, 300), (305, 316, 317, 309), (311, 322, 300, 310), (309, 317, 314, 311), (310, 300, 304, 308), (322, 311, 314), (322, 314, 315, 301), (304, 348, 313, 307), (307, 313, 312, 303), (301, 320, 318, 302), (306, 319, 321, 305), (305, 321, 320, 301), (331, 324, 329), (307, 325, 324, 331), (331, 329, 328, 306), (326, 303, 332, 323), (327, 302, 306, 328), (325, 326, 357, 365), (330, 332, 302, 327), (323, 332, 330), (314, 317, 336, 333), (316, 315, 334, 335), (317, 316, 335, 336), (315, 314, 333, 334), (318, 320, 339, 337), (320, 321, 340, 339), (319, 318, 337, 338), (321, 319, 338, 340), (309, 311, 344, 342), (311, 310, 343, 344), (310, 308, 341, 343), (336, 342, 344, 333), (339, 340, 346, 345), (335, 334, 345, 346), (335, 346, 342, 336), (366, 357, 354, 356), (356, 361, 362, 363), (351, 349, 368, 366), (360, 355, 358), (355, 365, 367, 358), (356, 354, 361), (352, 367, 369, 350), (312, 313, 369, 368), (348, 347, 349, 350), (313, 348, 350, 369), (347, 312, 368, 349), (350, 349, 351, 352), (341, 352, 351, 343), (334, 333, 353, 345), (353, 333, 344), (353, 344, 343, 351), (354, 355, 360, 361), (330, 327, 362, 361), (327, 328, 359, 362), (326, 323, 354, 357), (329, 324, 355, 360), (323, 330, 361, 354), (324, 355, 354, 323), (328, 329, 360, 359), (324, 325, 365, 355), (330, 361, 360, 329), (364, 359, 360, 358), (362, 359, 364, 363), (338, 337, 363, 364), (338, 364, 346, 340), (337, 339, 345, 363), (366, 367, 365, 357), (367, 366, 368, 369), (330, 329, 324, 323)])
_uv = me_plane_007.uv_layers.new(name='UVMap')
_uv.uv.foreach_set('vector', [0.2921, 0.8736, 0.3265, 0.8342, 0.3265, 0.9443, 0.2921, 0.9052, 0.9582, 0.0411, 0.9918, 0.0004358, 0.9918, 0.1105, 0.9582, 0.07401, 0.181, 0.4333, 0.1481, 0.4333, 0.1115, 0.3967, 0.2218, 0.3967, 0.1482, 0.4677, 0.1115, 0.4899, 0.1115, 0.3967, 0.1481, 0.4333, 0.1481, 0.5078, 0.1115, 0.4899, 0.1482, 0.4677, 0.2218, 0.6973, 0.1115, 0.6973, 0.1482, 0.6497, 0.181, 0.6497, 0.181, 0.4333, 0.2218, 0.3967, 0.2218, 0.49, 0.181, 0.4677, 0.9381, 0.2726, 0.9381, 0.2382, 0.9404, 0.2382, 0.9404, 0.2726, 0.7038, 0.2273, 0.7037, 0.2617, 0.6671, 0.296, 0.6671, 0.2072, 0.1115, 0.6973, 0.1115, 0.5766, 0.1481, 0.6153, 0.1482, 0.6497, 0.1482, 0.5422, 0.1115, 0.5766, 0.1115, 0.4899, 0.1481, 0.5078, 0.1481, 0.6153, 0.1115, 0.5766, 0.1482, 0.5422, 0.181, 0.5078, 0.2218, 0.49, 0.2218, 0.5766, 0.181, 0.5422, 0.181, 0.5422, 0.2218, 0.5766, 0.181, 0.6153, 0.181, 0.6153, 0.2218, 0.5766, 0.2218, 0.6973, 0.181, 0.6497, 0.181, 0.4677, 0.2218, 0.49, 0.181, 0.5078, 0.1107, 0.6973, 0.0004366, 0.6973, 0.033, 0.6069, 0.1107, 0.6069, 0.0004366, 0.3967, 0.03705, 0.4682, 0.03697, 0.5026, 0.0004366, 0.5394, 0.1107, 0.3967, 0.06994, 0.4682, 0.03705, 0.4682, 0.0004366, 0.3967, 0.033, 0.5763, 0.03697, 0.5026, 0.06994, 0.5026, 0.1107, 0.5763, 0.06994, 0.5026, 0.06994, 0.4682, 0.1107, 0.3967, 0.1107, 0.5763, 0.0004366, 0.5394, 0.03697, 0.5026, 0.033, 0.5763, 0.0004366, 0.5394, 0.033, 0.5763, 0.033, 0.6069, 0.0004366, 0.6973, 0.9582, 0.0411, 0.9237, 0.0411, 0.8894, 0.0004358, 0.9918, 0.0004358, 0.8894, 0.0004358, 0.9237, 0.0411, 0.9237, 0.07394, 0.8894, 0.1105, 0.8894, 0.1105, 0.9237, 0.07394, 0.9582, 0.07401, 0.9918, 0.1105, 0.2241, 0.8342, 0.3265, 0.8342, 0.2921, 0.8736, 0.2591, 0.8737, 0.2241, 0.9443, 0.2241, 0.8342, 0.2591, 0.8737, 0.2591, 0.9052, 0.2591, 0.9052, 0.2921, 0.9052, 0.3265, 0.9443, 0.2241, 0.9443, 0.9584, 0.9388, 0.9584, 0.9059, 0.9606, 0.9059, 0.9606, 0.9388, 0.9516, 0.2726, 0.9516, 0.2382, 0.9538, 0.2382, 0.9538, 0.2726, 0.9521, 0.9403, 0.9521, 0.9059, 0.9543, 0.9059, 0.9543, 0.9403, 0.9579, 0.2711, 0.9579, 0.2382, 0.9601, 0.2382, 0.9601, 0.2711, 0.7367, 0.1871, 0.7367, 0.2273, 0.7038, 0.2273, 0.7037, 0.1871, 0.7367, 0.0796, 0.7367, 0.1528, 0.7038, 0.1528, 0.7037, 0.0796, 0.4437, 0.9232, 0.4437, 0.9561, 0.4414, 0.9561, 0.4414, 0.9232, 0.4329, 0.9561, 0.4306, 0.9561, 0.4306, 0.9233, 0.4329, 0.9233, 0.7037, 0.1871, 0.7038, 0.2273, 0.6671, 0.2072, 0.7038, 0.04522, 0.7037, 0.0796, 0.6671, 0.1162, 0.6672, 0.0004358, 0.9552, 0.9059, 0.9575, 0.9059, 0.9575, 0.9388, 0.9552, 0.9388, 0.4344, 0.9561, 0.4344, 0.9232, 0.4367, 0.9232, 0.4367, 0.9561, 0.9377, 0.9059, 0.9377, 0.9403, 0.9354, 0.9403, 0.9354, 0.9059, 0.9386, 0.9403, 0.9386, 0.9059, 0.9409, 0.9059, 0.9409, 0.9403, 0.9345, 0.9059, 0.9345, 0.9403, 0.9322, 0.9403, 0.9322, 0.9059, 0.4405, 0.9561, 0.4382, 0.9561, 0.4382, 0.9232, 0.4405, 0.9232, 0.9413, 0.2726, 0.9413, 0.2382, 0.9436, 0.2382, 0.9436, 0.2726, 0.7037, 0.0796, 0.7038, 0.1528, 0.6671, 0.1162, 0.7038, 0.1528, 0.7037, 0.1871, 0.6671, 0.2072, 0.6671, 0.1162, 0.9547, 0.2382, 0.957, 0.2382, 0.957, 0.2711, 0.9547, 0.2711, 0.9417, 0.9059, 0.9441, 0.9059, 0.9441, 0.9403, 0.9417, 0.9403, 0.9118, 0.9059, 0.9118, 0.9374, 0.9091, 0.9374, 0.9091, 0.9059, 0.923, 0.2712, 0.923, 0.2382, 0.9258, 0.2382, 0.9258, 0.2712, 0.9295, 0.2382, 0.9295, 0.2712, 0.9267, 0.2712, 0.9267, 0.2382, 0.9372, 0.2382, 0.9372, 0.2698, 0.9344, 0.2698, 0.9344, 0.2382, 0.7367, 0.1871, 0.7367, 0.1528, 0.7774, 0.1162, 0.7774, 0.2072, 0.7367, 0.1528, 0.7367, 0.0796, 0.7774, 0.1162, 0.7367, 0.2273, 0.7367, 0.1871, 0.7774, 0.2072, 0.7367, 0.0796, 0.7367, 0.04522, 0.7774, 0.0004358, 0.7774, 0.1162, 0.7367, 0.2617, 0.7367, 0.2273, 0.7774, 0.2072, 0.7774, 0.296, 0.7367, 0.2617, 0.7774, 0.296, 0.6671, 0.296, 0.7037, 0.2617, 0.9561, 0.1808, 0.9561, 0.1479, 0.9874, 0.1114, 0.9874, 0.2215, 0.8146, 0.2805, 0.8146, 0.203, 0.8167, 0.203, 0.8167, 0.2805, 0.9304, 0.9354, 0.9304, 0.966, 0.9283, 0.966, 0.9283, 0.9354, 0.8196, 0.203, 0.8196, 0.2805, 0.8175, 0.2805, 0.8175, 0.203, 0.966, 0.2382, 0.966, 0.2711, 0.9639, 0.2711, 0.9639, 0.2382, 0.9664, 0.9059, 0.9664, 0.9388, 0.9644, 0.9388, 0.9644, 0.9059, 0.963, 0.2382, 0.963, 0.2726, 0.961, 0.2726, 0.961, 0.2382, 0.9635, 0.9059, 0.9635, 0.9403, 0.9615, 0.9403, 0.9615, 0.9059, 0.3663, 0.5093, 0.444, 0.5093, 0.4033, 0.583, 0.3703, 0.583, 0.3704, 0.6174, 0.4033, 0.6174, 0.444, 0.6861, 0.3338, 0.6861, 0.3703, 0.583, 0.3704, 0.6174, 0.3338, 0.6861, 0.3317, 0.5461, 0.4033, 0.6174, 0.4033, 0.583, 0.444, 0.5093, 0.444, 0.6861, 0.3663, 0.5093, 0.3703, 0.583, 0.3317, 0.5461, 0.3663, 0.4787, 0.3663, 0.5093, 0.3317, 0.5461, 0.3338, 0.3906, 0.444, 0.4787, 0.3663, 0.4787, 0.3338, 0.3906, 0.444, 0.3906, 0.9217, 0.148, 0.9217, 0.1808, 0.8894, 0.2215, 0.8894, 0.1114, 0.9217, 0.1808, 0.9561, 0.1808, 0.9874, 0.2215, 0.8894, 0.2215, 0.9217, 0.148, 0.8894, 0.1114, 0.9874, 0.1114, 0.9561, 0.1479, 0.7367, 0.04522, 0.7038, 0.04522, 0.6672, 0.0004358, 0.7774, 0.0004358, 0.3968, 0.9605, 0.3968, 0.929, 0.4297, 0.8895, 0.4297, 0.9996, 0.3637, 0.9289, 0.3637, 0.9605, 0.3317, 0.9996, 0.3317, 0.8895, 0.3637, 0.9605, 0.3968, 0.9605, 0.4297, 0.9996, 0.3317, 0.9996, 0.3637, 0.9289, 0.3317, 0.8895, 0.4297, 0.8895, 0.3968, 0.929, 0.181, 0.6153, 0.1481, 0.6153, 0.1482, 0.5422, 0.181, 0.5422, 0.181, 0.5078, 0.1481, 0.5078, 0.1482, 0.4677, 0.181, 0.4677, 0.07494, 0.794, 0.1107, 0.8555, 0.0004366, 0.8555, 0.04205, 0.794, 0.0004366, 0.0004358, 0.1107, 0.0004358, 0.07494, 0.1034, 0.04197, 0.1034, 0.2218, 0.8555, 0.1115, 0.8555, 0.1444, 0.797, 0.2218, 0.797, 0.1115, 0.6982, 0.2218, 0.6982, 0.2218, 0.7684, 0.1444, 0.7684, 0.1115, 0.8555, 0.1115, 0.7828, 0.1444, 0.797, 0.1444, 0.7684, 0.1115, 0.7828, 0.1115, 0.6982, 0.1444, 0.797, 0.1115, 0.7828, 0.1444, 0.7684, 0.2218, 0.0004358, 0.2218, 0.1554, 0.1892, 0.1095, 0.1892, 0.08017, 0.1115, 0.0004359, 0.2218, 0.0004358, 0.1892, 0.08017, 0.1115, 0.08017, 0.0004366, 0.6982, 0.1107, 0.6982, 0.07494, 0.7596, 0.04197, 0.7596, 0.0004366, 0.8555, 0.0004366, 0.6982, 0.04197, 0.7596, 0.04205, 0.794, 0.07494, 0.794, 0.07494, 0.7596, 0.1107, 0.6982, 0.1107, 0.8555, 0.1115, 0.3959, 0.1115, 0.1095, 0.147, 0.2012, 0.147, 0.2352, 0.1892, 0.1095, 0.1787, 0.2012, 0.147, 0.2012, 0.1115, 0.1095, 0.1115, 0.3959, 0.147, 0.2352, 0.1786, 0.2352, 0.2218, 0.3959, 0.1787, 0.2012, 0.2218, 0.1554, 0.2218, 0.3959, 0.1786, 0.2352, 0.1892, 0.1095, 0.2218, 0.1554, 0.1787, 0.2012, 0.07494, 0.1378, 0.1107, 0.1946, 0.07494, 0.2546, 0.4382, 0.8895, 0.4412, 0.8895, 0.4412, 0.9223, 0.4382, 0.9223, 0.1107, 0.3959, 0.0004366, 0.3959, 0.04205, 0.289, 0.07494, 0.289, 0.0004366, 0.3959, 0.0004366, 0.1947, 0.04197, 0.2546, 0.04205, 0.289, 0.04205, 0.1378, 0.0004366, 0.1947, 0.0004366, 0.0004358, 0.04197, 0.1034, 0.04197, 0.2546, 0.0004366, 0.1947, 0.04205, 0.1378, 0.07494, 0.2546, 0.1107, 0.1946, 0.1107, 0.3959, 0.07494, 0.289, 0.1107, 0.1946, 0.07494, 0.1378, 0.07494, 0.1034, 0.1107, 0.0004358, 0.8721, 0.2726, 0.8721, 0.2382, 0.8753, 0.2382, 0.8753, 0.2726, 0.8674, 0.2374, 0.8674, 0.203, 0.8706, 0.203, 0.8706, 0.2374, 0.8869, 0.203, 0.8869, 0.2359, 0.8837, 0.2359, 0.8837, 0.203, 0.8876, 0.2382, 0.8876, 0.2711, 0.8844, 0.2711, 0.8844, 0.2382, 0.2584, 0.2514, 0.2584, 0.1346, 0.2913, 0.1346, 0.2914, 0.2514, 0.8963, 0.2726, 0.8963, 0.2382, 0.8993, 0.2382, 0.8993, 0.2726, 0.7946, 0.203, 0.7946, 0.2803, 0.7916, 0.2803, 0.7916, 0.203, 0.9069, 0.2382, 0.9069, 0.2726, 0.904, 0.2726, 0.904, 0.2382, 0.9192, 0.2711, 0.9192, 0.2382, 0.9222, 0.2382, 0.9222, 0.2711, 0.07494, 0.2546, 0.04197, 0.2546, 0.04205, 0.1378, 0.07494, 0.1378, 0.9638, 0.3554, 0.9309, 0.3554, 0.8893, 0.2968, 0.9996, 0.2968, 0.9031, 0.2382, 0.9031, 0.2726, 0.9002, 0.2726, 0.9002, 0.2382, 0.4344, 0.9223, 0.4344, 0.8895, 0.4374, 0.8895, 0.4374, 0.9223, 0.9309, 0.3898, 0.9638, 0.3898, 0.9996, 0.4494, 0.8893, 0.4494, 0.8955, 0.2727, 0.8925, 0.2384, 0.8955, 0.2382, 0.4321, 0.8895, 0.4335, 0.9224, 0.4306, 0.9224, 0.9313, 0.9059, 0.9313, 0.9345, 0.9283, 0.9345, 0.9283, 0.9059, 0.7907, 0.203, 0.7907, 0.2803, 0.7877, 0.2803, 0.7877, 0.203, 0.4439, 0.8904, 0.4439, 0.922, 0.4421, 0.922, 0.4421, 0.8895, 0.8893, 0.9681, 0.8893, 0.9366, 0.8912, 0.9357, 0.8912, 0.9681, 0.9692, 0.9059, 0.9692, 0.9399, 0.9673, 0.9399, 0.9673, 0.9059, 0.9668, 0.2722, 0.9668, 0.2382, 0.9687, 0.2382, 0.9687, 0.2722, 0.8205, 0.2805, 0.8205, 0.203, 0.8223, 0.203, 0.8223, 0.2805, 0.9051, 0.9653, 0.9051, 0.936, 0.907, 0.936, 0.907, 0.9653, 0.8251, 0.203, 0.8251, 0.2805, 0.8232, 0.2805, 0.8232, 0.203, 0.3338, 0.3132, 0.4114, 0.3132, 0.444, 0.3897, 0.3338, 0.3897, 0.2914, 0.1002, 0.2584, 0.1002, 0.2227, 0.0004358, 0.3329, 0.0004359, 0.9667, 0.5176, 0.8893, 0.5176, 0.8893, 0.4502, 0.9996, 0.4502, 0.2584, 0.2858, 0.2913, 0.2858, 0.3329, 0.3897, 0.2227, 0.3897, 0.8893, 0.5462, 0.9667, 0.5462, 0.9996, 0.6028, 0.8893, 0.6028, 0.4008, 0.1581, 0.3684, 0.1581, 0.3338, 0.0004358, 0.444, 0.0004358, 0.4114, 0.2839, 0.3338, 0.2839, 0.3684, 0.1921, 0.4009, 0.1921, 0.3684, 0.1921, 0.3338, 0.2839, 0.3338, 0.0004358, 0.3684, 0.1581, 0.4114, 0.2839, 0.4009, 0.1921, 0.444, 0.2379, 0.9309, 0.3898, 0.8893, 0.4494, 0.8893, 0.2968, 0.9309, 0.3554, 0.444, 0.2379, 0.444, 0.3897, 0.4114, 0.3132, 0.4114, 0.2839, 0.444, 0.2379, 0.4009, 0.1921, 0.4008, 0.1581, 0.444, 0.0004358, 0.9638, 0.3554, 0.9996, 0.2968, 0.9996, 0.4494, 0.9638, 0.3898, 0.9667, 0.5462, 0.9996, 0.532, 0.9996, 0.6028, 0.2914, 0.1002, 0.3329, 0.0004359, 0.3329, 0.1929, 0.2913, 0.1346, 0.9996, 0.532, 0.9667, 0.5462, 0.9667, 0.5176, 0.9996, 0.532, 0.9667, 0.5176, 0.9996, 0.4502, 0.2584, 0.2514, 0.2584, 0.2858, 0.2227, 0.3897, 0.2227, 0.193, 0.2584, 0.1346, 0.2227, 0.193, 0.2227, 0.0004358, 0.2584, 0.1002, 0.2227, 0.193, 0.2584, 0.1346, 0.2584, 0.2514, 0.2914, 0.2514, 0.3329, 0.1929, 0.3329, 0.3897, 0.2913, 0.2858, 0.2913, 0.1346, 0.3329, 0.1929, 0.2914, 0.2514, 0.4853, 0.8205, 0.4449, 0.8666, 0.4449, 0.7618, 0.4853, 0.7929, 0.2227, 0.3906, 0.2615, 0.4334, 0.2615, 0.4609, 0.2227, 0.5006, 0.2227, 0.4236, 0.556, 0.8541, 0.556, 0.7932, 0.589, 0.8071, 0.589, 0.8541, 0.2227, 0.5015, 0.2622, 0.5443, 0.2622, 0.5717, 0.2227, 0.6115, 0.3304, 0.5015, 0.2917, 0.5443, 0.2622, 0.5443, 0.2227, 0.5015, 0.2227, 0.6115, 0.2622, 0.5717, 0.2917, 0.5717, 0.3304, 0.6115, 0.3304, 0.6115, 0.2917, 0.5717, 0.2917, 0.5443, 0.3304, 0.5015, 0.3304, 0.5345, 0.3304, 0.5006, 0.2908, 0.4609, 0.2908, 0.4334, 0.3304, 0.3906, 0.2227, 0.5006, 0.2615, 0.4609, 0.2908, 0.4609, 0.3304, 0.5006, 0.3304, 0.3906, 0.2908, 0.4334, 0.2615, 0.4334, 0.2227, 0.3906, 0.9904, 0.1894, 0.9904, 0.2177, 0.9883, 0.2177, 0.9883, 0.1894, 0.589, 0.8541, 0.589, 0.8071, 0.6662, 0.8071, 0.6662, 0.8541, 0.589, 0.7008, 0.589, 0.6473, 0.6662, 0.6473, 0.6662, 0.7008, 0.589, 0.7008, 0.556, 0.7149, 0.556, 0.6473, 0.589, 0.6473, 0.589, 0.729, 0.556, 0.7149, 0.589, 0.7008, 0.589, 0.779, 0.556, 0.7932, 0.556, 0.7149, 0.589, 0.729, 0.589, 0.8071, 0.556, 0.7932, 0.589, 0.779, 0.4449, 0.6599, 0.5551, 0.6599, 0.5116, 0.7003, 0.4853, 0.7003, 0.5116, 0.7929, 0.4853, 0.7929, 0.4853, 0.7279, 0.5116, 0.7279, 0.4853, 0.8205, 0.5116, 0.8205, 0.5551, 0.8666, 0.4449, 0.8666, 0.5551, 0.6599, 0.5551, 0.7608, 0.5116, 0.7279, 0.5116, 0.7003, 0.4853, 0.7279, 0.4449, 0.7618, 0.4449, 0.6599, 0.4853, 0.7003, 0.4853, 0.7929, 0.4449, 0.7618, 0.4853, 0.7279, 0.5116, 0.7929, 0.5551, 0.7608, 0.5551, 0.8666, 0.5116, 0.8205, 0.5116, 0.7279, 0.5551, 0.7608, 0.5116, 0.7929, 0.8218, 0.1304, 0.8218, 0.06541, 0.8481, 0.06541, 0.8481, 0.1304, 0.8961, 0.9643, 0.8961, 0.9367, 0.898, 0.9367, 0.898, 0.9643, 0.9485, 0.9644, 0.9485, 0.9368, 0.9503, 0.9368, 0.9503, 0.9644, 0.8674, 0.2959, 0.8674, 0.2697, 0.8692, 0.2697, 0.8692, 0.2959, 0.8952, 0.9367, 0.8952, 0.9643, 0.8934, 0.9643, 0.8934, 0.9367, 0.949, 0.2957, 0.9472, 0.2957, 0.9472, 0.2694, 0.949, 0.2694, 0.9178, 0.9639, 0.9178, 0.9363, 0.9196, 0.9363, 0.9196, 0.9639, 0.9449, 0.9371, 0.9468, 0.9371, 0.9468, 0.9633, 0.9449, 0.9633, 0.8481, 0.1304, 0.8885, 0.0979, 0.8885, 0.2021, 0.8481, 0.158, 0.9463, 0.2694, 0.9463, 0.2957, 0.9444, 0.2957, 0.9444, 0.2694, 0.8481, 0.1304, 0.8481, 0.06541, 0.8885, 0.0979, 0.8885, 0.0979, 0.8481, 0.06541, 0.8481, 0.03777, 0.8885, 0.0004359, 0.8218, 0.06541, 0.8218, 0.1304, 0.7783, 0.0979, 0.7783, 0.0979, 0.8218, 0.1304, 0.8218, 0.158, 0.7783, 0.158, 0.8218, 0.06541, 0.7783, 0.0979, 0.7783, 0.0004358, 0.8218, 0.03777, 0.9225, 0.9359, 0.9225, 0.9653, 0.9205, 0.9653, 0.9205, 0.9359, 0.9265, 0.9358, 0.9265, 0.9652, 0.9244, 0.9652, 0.9244, 0.9358, 0.9148, 0.9363, 0.9148, 0.9638, 0.9127, 0.9638, 0.9127, 0.9363, 0.9032, 0.936, 0.9032, 0.9634, 0.9012, 0.9634, 0.9012, 0.936, 0.2593, 0.6827, 0.2887, 0.6827, 0.3265, 0.7224, 0.2227, 0.7224, 0.2887, 0.6552, 0.2593, 0.6552, 0.2227, 0.6124, 0.3265, 0.6124, 0.9012, 0.9351, 0.9012, 0.9059, 0.9042, 0.9059, 0.9042, 0.9351, 0.9051, 0.9351, 0.9051, 0.9059, 0.9082, 0.9059, 0.9082, 0.9351, 0.9334, 0.268, 0.9334, 0.2955, 0.9303, 0.2955, 0.9303, 0.268, 0.3273, 0.945, 0.3273, 0.9176, 0.3304, 0.9176, 0.3304, 0.945, 0.2605, 0.7936, 0.2897, 0.7936, 0.3265, 0.8334, 0.2227, 0.8334, 0.2897, 0.7662, 0.2605, 0.7661, 0.2227, 0.7233, 0.3265, 0.7233, 0.7783, 0.158, 0.8218, 0.158, 0.7783, 0.2021, 0.8885, 0.2021, 0.7783, 0.2021, 0.8218, 0.158, 0.8481, 0.158, 0.2887, 0.6827, 0.2887, 0.6552, 0.3265, 0.6124, 0.3265, 0.7224, 0.409, 0.8156, 0.3317, 0.8156, 0.3317, 0.7656, 0.4089, 0.7656, 0.9904, 0.1395, 0.9904, 0.1894, 0.9883, 0.1894, 0.9883, 0.1395, 0.8056, 0.2801, 0.8056, 0.203, 0.8077, 0.203, 0.8077, 0.2801, 0.8047, 0.2801, 0.8026, 0.2801, 0.8026, 0.203, 0.8047, 0.203, 0.8107, 0.203, 0.8107, 0.28, 0.8086, 0.28, 0.8086, 0.203, 0.8116, 0.203, 0.8137, 0.203, 0.8137, 0.28, 0.8116, 0.28, 0.9904, 0.1114, 0.9904, 0.1395, 0.9883, 0.1395, 0.9883, 0.1114, 0.3317, 0.8437, 0.409, 0.8437, 0.409, 0.8886, 0.3317, 0.8886, 0.409, 0.8886, 0.409, 0.8437, 0.4419, 0.8297, 0.4419, 0.8886, 0.409, 0.8437, 0.409, 0.8156, 0.4419, 0.8297, 0.409, 0.8156, 0.4089, 0.7656, 0.4419, 0.7515, 0.4419, 0.8297, 0.4089, 0.7656, 0.4089, 0.7374, 0.4419, 0.7515, 0.4089, 0.7374, 0.3317, 0.7374, 0.3317, 0.687, 0.4089, 0.687, 0.4089, 0.7374, 0.4089, 0.687, 0.4419, 0.687, 0.4419, 0.7515, 0.8481, 0.03777, 0.8218, 0.03777, 0.7783, 0.0004358, 0.8885, 0.0004359, 0.2605, 0.7661, 0.2605, 0.7936, 0.2227, 0.8334, 0.2227, 0.7233, 0.2897, 0.7936, 0.2897, 0.7662, 0.3265, 0.7563, 0.3265, 0.8334, 0.2593, 0.6827, 0.2227, 0.7224, 0.2227, 0.6453, 0.2593, 0.6552, 0.3265, 0.7563, 0.2897, 0.7662, 0.3265, 0.7233, 0.6662, 0.729, 0.6662, 0.779, 0.589, 0.779, 0.589, 0.729, 0.2593, 0.6552, 0.2227, 0.6453, 0.2227, 0.6124, 2.649, 0.0001067, 2.591, 0.05173, 2.546, 0.05173, 2.488, 0.0001067, 1.717, 0.0001067, 1.717, 0.1013, 1.649, 0.1437, 1.649, 0.0001068, 2.046, 0.05173, 2.046, 0.09456, 1.988, 0.1437, 1.988, 0.0001066, 2.488, 0.0001067, 2.488, 0.1437, 2.412, 0.09456, 2.412, 0.05173, 2.149, 0.1437, 2.149, 0.0001066, 2.218, 0.05173, 2.218, 0.09466, 2.262, 0.05173, 2.315, 0.0001066, 2.367, 0.05173, 2.149, 0.1437, 2.218, 0.09466, 2.262, 0.09456, 2.315, 0.1437, 2.367, 0.05173, 2.315, 0.0001066, 2.488, 0.0001067, 2.412, 0.05173, 2.315, 0.0001066, 2.262, 0.05173, 2.218, 0.05173, 2.149, 0.0001066, 2.315, 0.1437, 2.262, 0.09456, 2.367, 0.09466, 2.315, 0.1437, 2.367, 0.09466, 2.412, 0.09456, 2.488, 0.1437, 2.488, 0.1437, 2.488, 0.0001067, 2.546, 0.05173, 2.546, 0.09466, 2.649, 0.1437, 2.488, 0.1437, 2.546, 0.09466, 2.591, 0.09456, 2.591, 0.05173, 2.649, 0.0001067, 2.649, 0.1437, 2.591, 0.09456, 1.988, 0.1437, 1.826, 0.1437, 1.886, 0.09456, 1.931, 0.09466, 1.988, 0.1437, 1.931, 0.09466, 1.931, 0.05173, 1.988, 0.0001066, 1.757, 0.0001067, 1.886, 0.05173, 1.886, 0.09456, 1.757, 0.1013, 1.886, 0.05173, 1.757, 0.0001067, 1.988, 0.0001066, 1.931, 0.05173, 1.757, 0.1013, 1.826, 0.1437, 1.649, 0.1437, 1.717, 0.1013, 1.886, 0.09456, 1.826, 0.1437, 1.757, 0.1013, 1.885, 0.2877, 1.937, 0.2877, 1.933, 0.2931, 1.891, 0.2922, 1.942, 0.3384, 1.89, 0.3384, 1.894, 0.3329, 1.936, 0.3339, 1.937, 0.2877, 1.942, 0.3384, 1.936, 0.3339, 1.933, 0.2931, 1.89, 0.3384, 1.885, 0.2877, 1.891, 0.2922, 1.894, 0.3329, 1.836, 0.3332, 1.877, 0.3344, 1.885, 0.3398, 1.831, 0.3398, 1.874, 0.2943, 1.833, 0.2931, 1.825, 0.2877, 1.879, 0.2877, 1.833, 0.2931, 1.836, 0.3332, 1.831, 0.3398, 1.825, 0.2877, 1.877, 0.3344, 1.874, 0.2943, 1.879, 0.2877, 1.885, 0.3398, 1.943, 0.5299, 1.943, 0.4287, 1.948, 0.4287, 1.948, 0.5299, 1.943, 0.4287, 1.943, 0.3888, 1.948, 0.3888, 1.948, 0.4287, 1.943, 0.3888, 1.943, 0.2877, 1.948, 0.2877, 1.948, 0.3888, 1.87, 0.1955, 1.87, 0.2383, 1.766, 0.2384, 1.766, 0.1955, 1.718, 0.2941, 1.717, 0.3348, 1.711, 0.3398, 1.711, 0.2877, 1.773, 0.3324, 1.764, 0.3403, 1.773, 0.2877, 1.778, 0.2933, 1.757, 0.2987, 1.718, 0.2941, 1.711, 0.2877, 1.764, 0.2919, 1.819, 0.2948, 1.778, 0.2933, 1.773, 0.2877, 1.825, 0.2877, 1.814, 0.334, 1.819, 0.2948, 1.825, 0.2877, 1.821, 0.3403, 1.756, 0.3399, 1.757, 0.2987, 1.764, 0.2919, 1.763, 0.3492, 1.756, 0.3399, 1.763, 0.3492, 1.711, 0.3398, 1.717, 0.3348, 1.773, 0.3324, 1.814, 0.334, 1.821, 0.3403, 1.764, 0.3403, 2.262, 0.05173, 2.367, 0.05173, 2.367, 0.09466, 2.262, 0.09456, 1.705, 0.3422, 1.649, 0.3421, 1.657, 0.3334, 1.697, 0.3348, 2.046, 0.05173, 1.988, 0.0001066, 2.149, 0.0001066, 2.091, 0.05173, 2.149, 0.1437, 2.091, 0.09466, 2.091, 0.05173, 2.149, 0.0001066, 1.988, 0.1437, 2.046, 0.09456, 2.091, 0.09466, 2.149, 0.1437, 1.654, 0.2877, 1.711, 0.2877, 1.703, 0.2964, 1.662, 0.295, 1.711, 0.2877, 1.705, 0.3422, 1.697, 0.3348, 1.703, 0.2964, 1.649, 0.3421, 1.654, 0.2877, 1.662, 0.295, 1.657, 0.3334, 2.223, 0.1955, 2.352, 0.1439, 2.352, 0.245, 2.223, 0.2383, 2.179, 0.1955, 2.179, 0.2384, 2.128, 0.2875, 2.128, 0.1439, 2.392, 0.245, 2.392, 0.1439, 2.456, 0.1439, 2.456, 0.2875, 2.509, 0.1955, 2.509, 0.2383, 2.456, 0.2875, 2.456, 0.1439, 2.223, 0.2383, 2.352, 0.245, 2.288, 0.2875, 2.179, 0.1955, 2.128, 0.1439, 2.352, 0.1439, 2.223, 0.1955, 2.288, 0.2875, 2.128, 0.2875, 2.179, 0.2384, 2.223, 0.2383, 2.288, 0.2875, 2.352, 0.245, 2.392, 0.245, 2.456, 0.2875, 2.554, 0.2384, 2.554, 0.1955, 2.606, 0.1439, 2.606, 0.2875, 2.554, 0.1955, 2.509, 0.1955, 2.456, 0.1439, 2.606, 0.1439, 2.554, 0.2384, 2.606, 0.2875, 2.456, 0.2875, 2.509, 0.2383, 1.721, 0.1955, 1.721, 0.2383, 1.649, 0.2875, 1.649, 0.1439, 1.915, 0.2384, 1.915, 0.1955, 1.977, 0.1439, 1.977, 0.2875, 1.87, 0.1955, 1.818, 0.1439, 1.977, 0.1439, 1.915, 0.1955, 1.766, 0.2384, 1.87, 0.2383, 1.818, 0.2875, 1.818, 0.1439, 1.766, 0.1955, 1.721, 0.1955, 1.649, 0.1439, 1.818, 0.1439, 1.87, 0.1955, 1.766, 0.1955, 2.03, 0.1955, 2.03, 0.2384, 1.977, 0.2875, 1.977, 0.1439, 1.818, 0.2875, 1.649, 0.2875, 1.721, 0.2383, 1.766, 0.2384, 1.818, 0.2875, 1.87, 0.2383, 1.915, 0.2384, 1.977, 0.2875, 2.075, 0.2383, 2.075, 0.1955, 2.128, 0.1439, 2.128, 0.2875, 2.075, 0.2383, 2.128, 0.2875, 1.977, 0.2875, 2.03, 0.2384, 2.075, 0.1955, 2.03, 0.1955, 1.977, 0.1439, 2.128, 0.1439, 0.6671, 0.9744, 0.7109, 0.9134, 0.7399, 0.9134, 0.7773, 0.9744, 0.5551, 0.0004358, 0.5124, 0.06809, 0.4825, 0.06809, 0.4449, 0.0004358, 0.7782, 0.9579, 0.8221, 0.8958, 0.8511, 0.8958, 0.8885, 0.9579, 0.5551, 0.3301, 0.5126, 0.3874, 0.4826, 0.3874, 0.4449, 0.3301, 0.7782, 0.802, 0.8221, 0.8629, 0.8221, 0.8958, 0.7782, 0.9579, 0.4449, 0.3301, 0.4826, 0.3874, 0.4826, 0.4176, 0.4449, 0.4834, 0.5229, 0.4834, 0.5551, 0.4505, 0.5551, 0.659, 0.523, 0.5189, 0.4449, 0.4834, 0.4826, 0.4176, 0.5126, 0.4176, 0.5229, 0.4834, 0.523, 0.5189, 0.5551, 0.659, 0.4449, 0.659, 0.4449, 0.5189, 0.5551, 0.4505, 0.5229, 0.4834, 0.5126, 0.4176, 0.5551, 0.4505, 0.5126, 0.4176, 0.5126, 0.3874, 0.5551, 0.3301, 0.8885, 0.9579, 0.8511, 0.8958, 0.8511, 0.8629, 0.8885, 0.802, 0.8885, 0.802, 0.8511, 0.8629, 0.8221, 0.8629, 0.7782, 0.802, 0.6671, 0.8184, 0.7109, 0.8807, 0.7109, 0.9134, 0.6671, 0.9744, 0.7773, 0.9744, 0.7399, 0.9134, 0.74, 0.8807, 0.7773, 0.8184, 0.7773, 0.8184, 0.74, 0.8807, 0.7109, 0.8807, 0.6671, 0.8184, 0.4449, 0.1442, 0.4825, 0.09842, 0.4827, 0.1895, 0.4449, 0.0004358, 0.4825, 0.06809, 0.4825, 0.09842, 0.4449, 0.1442, 0.4449, 0.1442, 0.4827, 0.1895, 0.4827, 0.2198, 0.4449, 0.3293, 0.5124, 0.06809, 0.5551, 0.0004358, 0.5551, 0.1442, 0.5124, 0.09842, 0.5123, 0.2198, 0.5551, 0.3293, 0.4449, 0.3293, 0.4827, 0.2198, 0.8973, 0.9358, 0.8973, 0.9059, 0.9003, 0.9059, 0.9003, 0.9358, 0.5123, 0.1895, 0.5551, 0.1442, 0.5551, 0.3293, 0.5123, 0.2198, 0.5124, 0.09842, 0.5551, 0.1442, 0.5123, 0.1895, 0.9507, 0.2382, 0.9507, 0.2682, 0.948, 0.2682, 0.948, 0.2382, 0.9512, 0.9059, 0.9512, 0.9359, 0.9485, 0.9359, 0.9485, 0.9059, 0.9476, 0.9059, 0.9476, 0.9362, 0.9449, 0.9362, 0.9449, 0.9059, 0.9444, 0.2685, 0.9444, 0.2382, 0.9471, 0.2382, 0.9471, 0.2685, 0.9078, 0.271, 0.9078, 0.2382, 0.9108, 0.2382, 0.9108, 0.271, 0.9235, 0.9059, 0.9235, 0.935, 0.9205, 0.935, 0.9205, 0.9059, 0.9244, 0.9349, 0.9244, 0.9059, 0.9275, 0.9059, 0.9275, 0.9349, 0.9117, 0.271, 0.9117, 0.2382, 0.9148, 0.2382, 0.9148, 0.271, 0.8017, 0.203, 0.8017, 0.2809, 0.799, 0.2809, 0.799, 0.203, 0.9157, 0.2738, 0.9157, 0.2382, 0.9184, 0.2382, 0.9184, 0.2738, 0.7954, 0.281, 0.7954, 0.203, 0.7981, 0.203, 0.7981, 0.281, 0.6285, 0.08488, 0.6662, 0.1506, 0.5882, 0.1506, 0.5985, 0.08488, 0.9558, 0.6632, 0.9266, 0.6632, 0.8893, 0.6036, 0.9996, 0.6036, 0.6285, 0.05459, 0.5985, 0.05459, 0.556, 0.0004359, 0.6662, 0.0004358, 0.6285, 0.05459, 0.6662, 0.0004358, 0.6662, 0.1506, 0.6285, 0.08488, 0.556, 0.3239, 0.5987, 0.3883, 0.5987, 0.4187, 0.556, 0.4641, 0.556, 0.4641, 0.5988, 0.5098, 0.5988, 0.5401, 0.556, 0.6465, 0.9996, 0.905, 0.9556, 0.8456, 0.9556, 0.8127, 0.9996, 0.7548, 0.6284, 0.5098, 0.6287, 0.4187, 0.6662, 0.4643, 0.6287, 0.4187, 0.6287, 0.3883, 0.6662, 0.3239, 0.6662, 0.4643, 0.556, 0.4641, 0.5987, 0.4187, 0.5988, 0.5098, 0.8893, 0.905, 0.8893, 0.7548, 0.9267, 0.8127, 0.9267, 0.8456, 0.9336, 0.2382, 0.9336, 0.2671, 0.9303, 0.2671, 0.9303, 0.2382, 0.8893, 0.9348, 0.8893, 0.9059, 0.8925, 0.9059, 0.8925, 0.9348, 0.8755, 0.2359, 0.8755, 0.203, 0.8788, 0.203, 0.8788, 0.2359, 0.8747, 0.203, 0.8747, 0.2359, 0.8715, 0.2359, 0.8715, 0.203, 0.9267, 0.8456, 0.9556, 0.8456, 0.9996, 0.905, 0.8893, 0.905, 0.6662, 0.1861, 0.6662, 0.323, 0.556, 0.323, 0.5881, 0.1861, 0.5985, 0.05459, 0.5985, 0.08488, 0.556, 0.1177, 0.556, 0.0004359, 0.556, 0.1177, 0.5985, 0.08488, 0.5882, 0.1506, 0.556, 0.1177, 0.5882, 0.1506, 0.5881, 0.1861, 0.556, 0.323, 0.5987, 0.4187, 0.6287, 0.4187, 0.6284, 0.5098, 0.5988, 0.5098, 0.3303, 0.7339, 0.3303, 0.7641, 0.3273, 0.7641, 0.3273, 0.7339, 0.9127, 0.9354, 0.9127, 0.9059, 0.9157, 0.9059, 0.9157, 0.9354, 0.3303, 0.6124, 0.3303, 0.6427, 0.3273, 0.6427, 0.3273, 0.6124, 0.3273, 0.8865, 0.3273, 0.7953, 0.3303, 0.7953, 0.3303, 0.8865, 0.3303, 0.6427, 0.3303, 0.7339, 0.3273, 0.7339, 0.3273, 0.6427, 0.8934, 0.9059, 0.8964, 0.9059, 0.8964, 0.9358, 0.8934, 0.9358, 0.3273, 0.9167, 0.3273, 0.8865, 0.3303, 0.8865, 0.3303, 0.9167, 0.3273, 0.7953, 0.3273, 0.765, 0.3303, 0.765, 0.3303, 0.7953, 0.9166, 0.9059, 0.9196, 0.9059, 0.9196, 0.9354, 0.9166, 0.9354, 0.6662, 0.6465, 0.6284, 0.5401, 0.6284, 0.5098, 0.6662, 0.4643, 0.5988, 0.5401, 0.6284, 0.5401, 0.6662, 0.6465, 0.556, 0.6465, 0.9267, 0.696, 0.9558, 0.696, 0.9996, 0.7539, 0.8893, 0.7539, 0.9267, 0.696, 0.8893, 0.7539, 0.8893, 0.6036, 0.9266, 0.6632, 0.9558, 0.696, 0.9558, 0.6632, 0.9996, 0.6036, 0.9996, 0.7539, 0.556, 0.3239, 0.6662, 0.3239, 0.6287, 0.3883, 0.5987, 0.3883, 0.8893, 0.7548, 0.9996, 0.7548, 0.9556, 0.8127, 0.9267, 0.8127, 0.5123, 0.1895, 0.4827, 0.1895, 0.4825, 0.09842, 0.5124, 0.09842])
me_plane_007.materials.append(mat_material)
me_plane_007.use_remesh_preserve_volume = False
me_plane_007.use_remesh_preserve_attributes = False
me_plane_007.use_mirror_vertex_groups = False
me_plane_007.update()
me_plane_001 = bpy.data.meshes.new('Plane.001')
me_plane_001.from_pydata([(-1.678, -4.2, -0.9712), (1.678, -4.2, -0.9712), (-1.678, 4.2, -0.9974), (1.678, 4.2, -0.9974), (-0.4327, -2.019, 0.8763), (0.5464, -2.011, 0.8763), (0.5237, 1.937, 0.8763), (-0.4024, 2.02, 0.8763), (-1.287, -3.405, -1.028), (1.058, -3.405, -1.028), (-1.287, 3.491, -1.028), (1.058, 3.491, -1.028), (-0.2912, -2.01, 0.8357), (0.3196, -2.01, 0.8357), (-0.2912, 1.958, 0.7665), (0.3196, 1.958, 0.8357), (-0.7965, -2.87, 0.06091), (0.9825, 2.825, 0.06091), (-0.9313, 2.825, 0.06091), (1.159, -2.87, 0.06091), (0.0713, -3.96, -0.9712), (0.08802, 4.046, -0.975), (0.07626, -2.092, 1.028), (0.07626, 2.057, 1.028), (-0.07015, -3.354, -1.028), (-0.07015, 3.491, -1.028), (0.02719, -2.01, 0.8357), (0.02719, 1.958, 0.8357), (0.06629, 2.705, 0.06091), (0.06629, -2.794, 0.06091), (-0.526, -2.278, 0.7864), (0.69, 2.228, 0.7864), (-0.5968, 2.228, 0.7864), (0.69, -2.278, 0.7864), (0.0739, 2.274, 0.7751), (0.0739, -2.285, 0.7866), (-0.58, -2.374, 0.6204), (0.7372, 2.324, 0.6204), (-0.6509, 2.324, 0.6204), (0.7372, -2.374, 0.6204), (0.07267, 2.324, 0.5895), (0.07267, -2.374, 0.601), (0.07463, -2.404, 0.6249), (0.07599, -2.386, 0.7769), (-0.6385, -2.386, 0.7767), (0.07599, 2.348, 0.7642), (-0.7093, 2.348, 0.7767), (0.7969, 2.348, 0.7767), (0.7969, -2.386, 0.7767), (-0.6985, -2.404, 0.6464), (0.8377, 2.367, 0.6464), (-0.7693, 2.367, 0.6464), (0.8377, -2.404, 0.6464), (0.07463, 2.367, 0.6122), (-1.604, 0.05173, -0.9974), (1.412, 0.07404, -0.9974), (0.5349, -0.01305, 0.8763), (-0.4174, 0.02536, 0.8763), (-1.24, 0.1105, -1.028), (1.005, 0.1105, -1.028), (-0.2912, -0.001833, 0.8007), (0.3196, -0.001833, 0.8357), (0.9727, 0.03471, 0.06091), (-0.7905, 0.0124, 0.06091), (0.02719, -0.001833, 0.8357), (0.07626, 0.008163, 1.028), (0.69, 0.002527, 0.7864), (-0.5619, 0.002528, 0.7864), (-0.6159, 0.004122, 0.6204), (0.7372, 0.004121, 0.6204), (0.7969, 0.009881, 0.7767), (-0.6743, 0.009882, 0.7767), (-0.7344, 0.01058, 0.6464), (0.8377, 0.01058, 0.6464)], [], [(35, 33, 5, 22), (28, 17, 3, 21), (67, 30, 4, 57), (62, 55, 3, 17), (55, 1, 9, 59), (54, 2, 10, 58), (21, 3, 11, 25), (20, 0, 8, 24), (24, 8, 12, 26), (59, 9, 13, 61), (58, 10, 14, 60), (25, 11, 15, 27), (65, 56, 6, 23), (64, 61, 13, 26), (69, 62, 17, 37), (54, 0, 16, 63), (40, 37, 17, 28), (20, 1, 19, 29), (0, 20, 29, 16), (38, 40, 28, 18), (60, 64, 26, 12), (57, 65, 23, 7), (10, 25, 27, 14), (9, 24, 26, 13), (1, 20, 24, 9), (2, 21, 25, 10), (18, 28, 21, 2), (30, 35, 22, 4), (69, 37, 50, 73), (7, 23, 34, 32), (23, 6, 31, 34), (56, 66, 31, 6), (66, 33, 48, 70), (68, 36, 49, 72), (29, 19, 39, 41), (63, 16, 36, 68), (16, 29, 41, 36), (37, 40, 53, 50), (34, 31, 47, 45), (41, 39, 52, 42), (49, 42, 43, 44), (72, 49, 44, 71), (42, 52, 48, 43), (46, 45, 53, 51), (45, 47, 50, 53), (70, 73, 50, 47), (35, 30, 44, 43), (36, 41, 42, 49), (67, 32, 46, 71), (32, 34, 45, 46), (40, 38, 51, 53), (33, 35, 43, 48), (30, 67, 71, 44), (48, 52, 73, 70), (51, 72, 71, 46), (18, 63, 68, 38), (38, 68, 72, 51), (31, 66, 70, 47), (5, 33, 66, 56), (39, 69, 73, 52), (4, 22, 65, 57), (14, 27, 64, 60), (2, 54, 63, 18), (39, 19, 62, 69), (27, 15, 61, 64), (22, 5, 56, 65), (8, 58, 60, 12), (11, 59, 61, 15), (0, 54, 58, 8), (3, 55, 59, 11), (19, 1, 55, 62), (32, 67, 57, 7)])
me_plane_001.polygons.foreach_set('use_smooth', [True] * 72)
_uv = me_plane_001.uv_layers.new(name='UVMap')
_uv.uv.foreach_set('vector', [1.7, 2.062, 2.319, 2.062, 2.189, 2.421, 1.73, 2.421, 0.261, 0.2947, 1.04, 0.2947, 1.3, -0.4233, 0.2009, -0.4233, -2.152, 2.062, -4.091, 2.062, -3.753, 2.421, -2.153, 2.421, 2.076, 0.2947, 2.079, -0.4233, 5.037, -0.4233, 4.356, 0.2947, -0.109, -2.267, -0.109, -5.225, -0.4173, -4.629, -0.4173, -2.219, 0.5108, 3.368, 0.5108, 6.327, 0.8189, 5.827, 0.8189, 3.417, 1.61, 0.6916, 2.709, 0.6916, 2.4, 0.192, 1.61, 0.192, -1.208, 0.41, -2.307, 0.41, -1.999, 1.006, -1.208, 1.006, 0.2008, 0.9855, -0.59, 0.9855, 0.07867, 2.298, 0.2938, 2.298, -2.1, 0.9855, -4.51, 0.9855, -3.564, 2.298, -2.166, 2.298, 3.536, 0.9855, 5.946, 0.9855, 4.867, 2.298, 3.469, 2.298, 1.61, 0.9855, 2.4, 0.9855, 1.918, 2.298, 1.703, 2.298, 0.3212, 1.955, 0.7798, 1.955, 0.7798, 3.555, 0.3212, 3.555, 0.2938, -0.8766, 0.5089, -0.8766, 0.5089, -2.274, 0.2938, -2.274, 2.076, 0.4741, 2.076, 0.2947, 4.356, 0.2947, 4.185, 0.4741, -2.148, 0.9855, -5.106, 0.9855, -4.43, 1.703, -2.15, 1.703, 0.2761, 0.4741, 0.9748, 0.4741, 1.04, 0.2947, 0.261, 0.2947, 1.61, 0.9855, 2.709, 0.9855, 2.449, 1.703, 1.67, 1.703, 0.5108, 0.9855, 1.61, 0.9855, 1.67, 1.703, 0.8911, 1.703, -0.4227, 0.4741, 0.2761, 0.4741, 0.261, 0.2947, -0.5178, 0.2947, 0.07867, -0.8766, 0.2938, -0.8766, 0.2938, -2.274, 0.07867, -2.274, -0.1374, 1.955, 0.3212, 1.955, 0.3212, 3.555, -0.1374, 3.555, 0.8189, 0.9855, 1.61, 0.9855, 1.703, 2.298, 1.488, 2.298, 0.9915, 0.9855, 0.2008, 0.9855, 0.2938, 2.298, 0.5089, 2.298, -0.109, 0.41, -1.208, 0.41, -1.208, 1.006, -0.4173, 1.006, 0.5108, 0.6916, 1.61, 0.6916, 1.61, 0.192, 0.8189, 0.192, -0.5178, 0.2947, 0.261, 0.2947, 0.2009, -0.4233, -0.8981, -0.4233, 1.081, 2.062, 1.7, 2.062, 1.73, 2.421, 1.271, 2.421, 2.076, 0.4741, 4.185, 0.4741, 4.185, 0.4741, 2.076, 0.4741, -0.1374, 1.013, 0.3212, 1.013, 0.2911, 0.6536, -0.3276, 0.6536, 0.3212, 1.013, 0.7798, 1.013, 0.9098, 0.6536, 0.2911, 0.6536, 2.074, 1.013, 2.075, 0.6536, 4.015, 0.6536, 3.674, 1.013, 2.075, 0.6536, 0.1352, 0.6536, 0.1352, 0.6536, 2.075, 0.6536, -2.151, 1.883, -4.26, 1.883, -4.26, 1.883, -2.151, 1.883, 1.67, 1.703, 2.449, 1.703, 2.384, 1.883, 1.685, 1.883, -2.15, 1.703, -4.43, 1.703, -4.26, 1.883, -2.151, 1.883, 0.8911, 1.703, 1.67, 1.703, 1.685, 1.883, 0.9862, 1.883, 0.9748, 0.4741, 0.2761, 0.4741, 0.2761, 0.4741, 0.9748, 0.4741, 0.2911, 0.6536, 0.9098, 0.6536, 0.9098, 0.6536, 0.2911, 0.6536, 1.685, 1.883, 2.384, 1.883, 2.384, 1.883, 1.685, 1.883, 0.9862, 1.883, 1.685, 1.883, 1.7, 2.062, 1.081, 2.062, -2.151, 1.883, -4.26, 1.883, -4.091, 2.062, -2.152, 2.062, 1.685, 1.883, 2.384, 1.883, 2.319, 2.062, 1.7, 2.062, -0.3276, 0.6536, 0.2911, 0.6536, 0.2761, 0.4741, -0.4227, 0.4741, 0.2911, 0.6536, 0.9098, 0.6536, 0.9748, 0.4741, 0.2761, 0.4741, 2.075, 0.6536, 2.076, 0.4741, 4.185, 0.4741, 4.015, 0.6536, 1.7, 2.062, 1.081, 2.062, 1.081, 2.062, 1.7, 2.062, 0.9862, 1.883, 1.685, 1.883, 1.685, 1.883, 0.9862, 1.883, -2.152, 2.062, -0.2118, 2.062, -0.2118, 2.062, -2.152, 2.062, -0.3276, 0.6536, 0.2911, 0.6536, 0.2911, 0.6536, -0.3276, 0.6536, 0.2761, 0.4741, -0.4227, 0.4741, -0.4227, 0.4741, 0.2761, 0.4741, 2.319, 2.062, 1.7, 2.062, 1.7, 2.062, 2.319, 2.062, -4.091, 2.062, -2.152, 2.062, -2.152, 2.062, -4.091, 2.062, 0.1352, 0.6536, -0.03392, 0.4741, 2.076, 0.4741, 2.075, 0.6536, -0.04141, 1.883, -2.151, 1.883, -2.152, 2.062, -0.2118, 2.062, 0.129, 1.703, -2.15, 1.703, -2.151, 1.883, -0.04141, 1.883, -0.04141, 1.883, -2.151, 1.883, -2.151, 1.883, -0.04141, 1.883, 4.015, 0.6536, 2.075, 0.6536, 2.075, 0.6536, 4.015, 0.6536, 0.4735, 1.013, 0.1352, 0.6536, 2.075, 0.6536, 2.074, 1.013, -0.03392, 0.4741, 2.076, 0.4741, 2.076, 0.4741, -0.03392, 0.4741, -0.1374, 0.3544, 0.3212, 0.3544, 0.3212, 1.955, -0.1374, 1.955, 0.07867, 0.5209, 0.2938, 0.5209, 0.2938, -0.8766, 0.07867, -0.8766, 0.8107, 0.9855, -2.148, 0.9855, -2.15, 1.703, 0.129, 1.703, -0.03392, 0.4741, -0.2031, 0.2947, 2.076, 0.2947, 2.076, 0.4741, 0.2938, 0.5209, 0.5089, 0.5209, 0.5089, -0.8766, 0.2938, -0.8766, 0.3212, 0.3544, 0.7798, 0.3544, 0.7798, 1.955, 0.3212, 1.955, 1.125, 0.9855, 3.536, 0.9855, 3.469, 2.298, 2.072, 2.298, 0.3111, 0.9855, -2.1, 0.9855, -2.166, 2.298, -0.7688, 2.298, 0.5108, 0.41, 0.5108, 3.368, 0.8189, 3.417, 0.8189, 1.006, -0.109, 0.6916, -0.109, -2.267, -0.4173, -2.219, -0.4173, 0.192, -0.2031, 0.2947, -0.8797, -0.4233, 2.079, -0.4233, 2.076, 0.2947, -0.2118, 2.062, -2.152, 2.062, -2.153, 2.421, -0.5527, 2.421])
me_plane_001.materials.append(mat_telhado_001)
me_plane_001.use_remesh_preserve_volume = False
me_plane_001.use_remesh_preserve_attributes = False
me_plane_001.use_mirror_vertex_groups = False
me_plane_001.update()
me_plane_002 = bpy.data.meshes.new('Plane.002')
me_plane_002.from_pydata([(-1.678, -4.2, -0.9712), (1.678, -4.2, -0.9712), (-1.678, 4.2, -0.9974), (1.678, 4.2, -0.9974), (-0.2871, -1.847, 0.8763), (0.4331, -1.84, 0.8763), (0.4104, 1.765, 0.8763), (-0.2568, 1.848, 0.8763), (-1.287, -3.405, -1.028), (1.058, -3.405, -1.028), (-1.287, 3.491, -1.028), (1.058, 3.491, -1.028), (-0.1456, -1.838, 0.8357), (0.2064, -1.838, 0.8357), (-0.1456, 1.786, 0.7665), (0.2064, 1.786, 0.8357), (-0.7965, -2.676, 0.06091), (0.9825, 2.653, 0.06091), (-0.9313, 2.653, 0.06091), (1.159, -2.676, 0.06091), (0.0713, -3.96, -0.9712), (0.08802, 4.046, -0.975), (0.07626, -1.92, 1.028), (0.07626, 1.885, 1.028), (-0.07015, -3.354, -1.028), (-0.07015, 3.491, -1.028), (0.02719, -1.838, 0.8357), (0.02719, 1.786, 0.8357), (0.06629, 2.533, 0.06091), (0.06629, -2.599, 0.06091), (-0.3804, -2.106, 0.7864), (0.5767, 2.056, 0.7864), (-0.4512, 2.056, 0.7864), (0.5767, -2.106, 0.7864), (0.0739, 2.102, 0.7751), (0.0739, -2.113, 0.7866), (-0.4345, -2.202, 0.6204), (0.624, 2.152, 0.6204), (-0.5053, 2.152, 0.6204), (0.624, -2.202, 0.6204), (0.07267, 2.152, 0.5895), (0.07267, -2.202, 0.601), (0.07463, -2.233, 0.6249), (0.07599, -2.215, 0.7769), (-0.4929, -2.215, 0.7767), (0.07599, 2.176, 0.7642), (-0.5637, 2.176, 0.7767), (0.6837, 2.176, 0.7767), (0.6837, -2.215, 0.7767), (-0.5529, -2.233, 0.6464), (0.7245, 2.195, 0.6464), (-0.6238, 2.195, 0.6464), (0.7245, -2.233, 0.6464), (0.07463, 2.195, 0.6122), (-1.604, 0.05173, -0.9974), (1.412, 0.07404, -0.9974), (0.4216, -0.01305, 0.8763), (-0.2718, 0.02536, 0.8763), (-1.24, 0.1105, -1.028), (1.005, 0.1105, -1.028), (-0.1456, -0.001833, 0.8007), (0.2064, -0.001833, 0.8357), (0.9727, 0.03471, 0.06091), (-0.7905, 0.0124, 0.06091), (0.02719, -0.001833, 0.8357), (0.07626, 0.008163, 1.028), (0.5767, 0.002527, 0.7864), (-0.4163, 0.002528, 0.7864), (-0.4703, 0.004122, 0.6204), (0.624, 0.004121, 0.6204), (0.6837, 0.009881, 0.7767), (-0.5287, 0.009882, 0.7767), (-0.5888, 0.01058, 0.6464), (0.7245, 0.01058, 0.6464)], [], [(35, 33, 5, 22), (28, 17, 3, 21), (67, 30, 4, 57), (62, 55, 3, 17), (55, 1, 9, 59), (54, 2, 10, 58), (21, 3, 11, 25), (20, 0, 8, 24), (24, 8, 12, 26), (59, 9, 13, 61), (58, 10, 14, 60), (25, 11, 15, 27), (65, 56, 6, 23), (64, 61, 13, 26), (69, 62, 17, 37), (54, 0, 16, 63), (40, 37, 17, 28), (20, 1, 19, 29), (0, 20, 29, 16), (38, 40, 28, 18), (60, 64, 26, 12), (57, 65, 23, 7), (10, 25, 27, 14), (9, 24, 26, 13), (1, 20, 24, 9), (2, 21, 25, 10), (18, 28, 21, 2), (30, 35, 22, 4), (69, 37, 50, 73), (7, 23, 34, 32), (23, 6, 31, 34), (56, 66, 31, 6), (66, 33, 48, 70), (68, 36, 49, 72), (29, 19, 39, 41), (63, 16, 36, 68), (16, 29, 41, 36), (37, 40, 53, 50), (34, 31, 47, 45), (41, 39, 52, 42), (49, 42, 43, 44), (72, 49, 44, 71), (42, 52, 48, 43), (46, 45, 53, 51), (45, 47, 50, 53), (70, 73, 50, 47), (35, 30, 44, 43), (36, 41, 42, 49), (67, 32, 46, 71), (32, 34, 45, 46), (40, 38, 51, 53), (33, 35, 43, 48), (30, 67, 71, 44), (48, 52, 73, 70), (51, 72, 71, 46), (18, 63, 68, 38), (38, 68, 72, 51), (31, 66, 70, 47), (5, 33, 66, 56), (39, 69, 73, 52), (4, 22, 65, 57), (14, 27, 64, 60), (2, 54, 63, 18), (39, 19, 62, 69), (27, 15, 61, 64), (22, 5, 56, 65), (8, 58, 60, 12), (11, 59, 61, 15), (0, 54, 58, 8), (3, 55, 59, 11), (19, 1, 55, 62), (32, 67, 57, 7)])
me_plane_002.polygons.foreach_set('use_smooth', [True] * 72)
_uv = me_plane_002.uv_layers.new(name='UVMap')
_uv.uv.foreach_set('vector', [1.7, 2.062, 2.319, 2.062, 2.189, 2.421, 1.73, 2.421, 0.261, 0.2947, 1.04, 0.2947, 1.3, -0.4233, 0.2009, -0.4233, -2.152, 2.062, -4.091, 2.062, -3.753, 2.421, -2.153, 2.421, 2.076, 0.2947, 2.079, -0.4233, 5.037, -0.4233, 4.356, 0.2947, -0.109, -2.267, -0.109, -5.225, -0.4173, -4.629, -0.4173, -2.219, 0.5108, 3.368, 0.5108, 6.327, 0.8189, 5.827, 0.8189, 3.417, 1.61, 0.6916, 2.709, 0.6916, 2.4, 0.192, 1.61, 0.192, -1.208, 0.41, -2.307, 0.41, -1.999, 1.006, -1.208, 1.006, 0.2008, 0.9855, -0.59, 0.9855, 0.07867, 2.298, 0.2938, 2.298, -2.1, 0.9855, -4.51, 0.9855, -3.564, 2.298, -2.166, 2.298, 3.536, 0.9855, 5.946, 0.9855, 4.867, 2.298, 3.469, 2.298, 1.61, 0.9855, 2.4, 0.9855, 1.918, 2.298, 1.703, 2.298, 0.3212, 1.955, 0.7798, 1.955, 0.7798, 3.555, 0.3212, 3.555, 0.2938, -0.8766, 0.5089, -0.8766, 0.5089, -2.274, 0.2938, -2.274, 2.076, 0.4741, 2.076, 0.2947, 4.356, 0.2947, 4.185, 0.4741, -2.148, 0.9855, -5.106, 0.9855, -4.43, 1.703, -2.15, 1.703, 0.2761, 0.4741, 0.9748, 0.4741, 1.04, 0.2947, 0.261, 0.2947, 1.61, 0.9855, 2.709, 0.9855, 2.449, 1.703, 1.67, 1.703, 0.5108, 0.9855, 1.61, 0.9855, 1.67, 1.703, 0.8911, 1.703, -0.4227, 0.4741, 0.2761, 0.4741, 0.261, 0.2947, -0.5178, 0.2947, 0.07867, -0.8766, 0.2938, -0.8766, 0.2938, -2.274, 0.07867, -2.274, -0.1374, 1.955, 0.3212, 1.955, 0.3212, 3.555, -0.1374, 3.555, 0.8189, 0.9855, 1.61, 0.9855, 1.703, 2.298, 1.488, 2.298, 0.9915, 0.9855, 0.2008, 0.9855, 0.2938, 2.298, 0.5089, 2.298, -0.109, 0.41, -1.208, 0.41, -1.208, 1.006, -0.4173, 1.006, 0.5108, 0.6916, 1.61, 0.6916, 1.61, 0.192, 0.8189, 0.192, -0.5178, 0.2947, 0.261, 0.2947, 0.2009, -0.4233, -0.8981, -0.4233, 1.081, 2.062, 1.7, 2.062, 1.73, 2.421, 1.271, 2.421, 2.076, 0.4741, 4.185, 0.4741, 4.185, 0.4741, 2.076, 0.4741, -0.1374, 1.013, 0.3212, 1.013, 0.2911, 0.6536, -0.3276, 0.6536, 0.3212, 1.013, 0.7798, 1.013, 0.9098, 0.6536, 0.2911, 0.6536, 2.074, 1.013, 2.075, 0.6536, 4.015, 0.6536, 3.674, 1.013, 2.075, 0.6536, 0.1352, 0.6536, 0.1352, 0.6536, 2.075, 0.6536, -2.151, 1.883, -4.26, 1.883, -4.26, 1.883, -2.151, 1.883, 1.67, 1.703, 2.449, 1.703, 2.384, 1.883, 1.685, 1.883, -2.15, 1.703, -4.43, 1.703, -4.26, 1.883, -2.151, 1.883, 0.8911, 1.703, 1.67, 1.703, 1.685, 1.883, 0.9862, 1.883, 0.9748, 0.4741, 0.2761, 0.4741, 0.2761, 0.4741, 0.9748, 0.4741, 0.2911, 0.6536, 0.9098, 0.6536, 0.9098, 0.6536, 0.2911, 0.6536, 1.685, 1.883, 2.384, 1.883, 2.384, 1.883, 1.685, 1.883, 0.9862, 1.883, 1.685, 1.883, 1.7, 2.062, 1.081, 2.062, -2.151, 1.883, -4.26, 1.883, -4.091, 2.062, -2.152, 2.062, 1.685, 1.883, 2.384, 1.883, 2.319, 2.062, 1.7, 2.062, -0.3276, 0.6536, 0.2911, 0.6536, 0.2761, 0.4741, -0.4227, 0.4741, 0.2911, 0.6536, 0.9098, 0.6536, 0.9748, 0.4741, 0.2761, 0.4741, 2.075, 0.6536, 2.076, 0.4741, 4.185, 0.4741, 4.015, 0.6536, 1.7, 2.062, 1.081, 2.062, 1.081, 2.062, 1.7, 2.062, 0.9862, 1.883, 1.685, 1.883, 1.685, 1.883, 0.9862, 1.883, -2.152, 2.062, -0.2118, 2.062, -0.2118, 2.062, -2.152, 2.062, -0.3276, 0.6536, 0.2911, 0.6536, 0.2911, 0.6536, -0.3276, 0.6536, 0.2761, 0.4741, -0.4227, 0.4741, -0.4227, 0.4741, 0.2761, 0.4741, 2.319, 2.062, 1.7, 2.062, 1.7, 2.062, 2.319, 2.062, -4.091, 2.062, -2.152, 2.062, -2.152, 2.062, -4.091, 2.062, 0.1352, 0.6536, -0.03392, 0.4741, 2.076, 0.4741, 2.075, 0.6536, -0.04141, 1.883, -2.151, 1.883, -2.152, 2.062, -0.2118, 2.062, 0.129, 1.703, -2.15, 1.703, -2.151, 1.883, -0.04141, 1.883, -0.04141, 1.883, -2.151, 1.883, -2.151, 1.883, -0.04141, 1.883, 4.015, 0.6536, 2.075, 0.6536, 2.075, 0.6536, 4.015, 0.6536, 0.4735, 1.013, 0.1352, 0.6536, 2.075, 0.6536, 2.074, 1.013, -0.03392, 0.4741, 2.076, 0.4741, 2.076, 0.4741, -0.03392, 0.4741, -0.1374, 0.3544, 0.3212, 0.3544, 0.3212, 1.955, -0.1374, 1.955, 0.07867, 0.5209, 0.2938, 0.5209, 0.2938, -0.8766, 0.07867, -0.8766, 0.8107, 0.9855, -2.148, 0.9855, -2.15, 1.703, 0.129, 1.703, -0.03392, 0.4741, -0.2031, 0.2947, 2.076, 0.2947, 2.076, 0.4741, 0.2938, 0.5209, 0.5089, 0.5209, 0.5089, -0.8766, 0.2938, -0.8766, 0.3212, 0.3544, 0.7798, 0.3544, 0.7798, 1.955, 0.3212, 1.955, 1.125, 0.9855, 3.536, 0.9855, 3.469, 2.298, 2.072, 2.298, 0.3111, 0.9855, -2.1, 0.9855, -2.166, 2.298, -0.7688, 2.298, 0.5108, 0.41, 0.5108, 3.368, 0.8189, 3.417, 0.8189, 1.006, -0.109, 0.6916, -0.109, -2.267, -0.4173, -2.219, -0.4173, 0.192, -0.2031, 0.2947, -0.8797, -0.4233, 2.079, -0.4233, 2.076, 0.2947, -0.2118, 2.062, -2.152, 2.062, -2.153, 2.421, -0.5527, 2.421])
me_plane_002.materials.append(mat_telhado_002)
me_plane_002.use_remesh_preserve_volume = False
me_plane_002.use_remesh_preserve_attributes = False
me_plane_002.use_mirror_vertex_groups = False
me_plane_002.update()
me_plane_003 = bpy.data.meshes.new('Plane.003')
me_plane_003.from_pydata([(-1.678, -4.2, -0.9712), (1.678, -4.2, -0.9712), (-1.678, 4.2, -0.9974), (1.678, 4.2, -0.9974), (-0.4327, -2.019, 0.8763), (0.5464, -2.011, 0.8763), (0.5237, 1.937, 0.8763), (-0.4024, 2.02, 0.8763), (-1.287, -3.405, -1.028), (1.058, -3.405, -1.028), (-1.287, 3.491, -1.028), (1.058, 3.491, -1.028), (-0.2912, -2.01, 0.8357), (0.3196, -2.01, 0.8357), (-0.2912, 1.958, 0.7665), (0.3196, 1.958, 0.8357), (-0.7965, -2.87, 0.06091), (0.9825, 2.825, 0.06091), (-0.9313, 2.825, 0.06091), (1.159, -2.87, 0.06091), (0.0713, -3.96, -0.9712), (0.08802, 4.046, -0.975), (0.07626, -2.092, 1.028), (0.07626, 2.057, 1.028), (-0.07015, -3.354, -1.028), (-0.07015, 3.491, -1.028), (0.02719, -2.01, 0.8357), (0.02719, 1.958, 0.8357), (0.06629, 2.705, 0.06091), (0.06629, -2.794, 0.06091), (-0.526, -2.278, 0.7864), (0.69, 2.228, 0.7864), (-0.5968, 2.228, 0.7864), (0.69, -2.278, 0.7864), (0.0739, 2.274, 0.7751), (0.0739, -2.285, 0.7866), (-0.58, -2.374, 0.6204), (0.7372, 2.324, 0.6204), (-0.6509, 2.324, 0.6204), (0.7372, -2.374, 0.6204), (0.07267, 2.324, 0.5895), (0.07267, -2.374, 0.601), (0.07463, -2.404, 0.6249), (0.07599, -2.386, 0.7769), (-0.6385, -2.386, 0.7767), (0.07599, 2.348, 0.7642), (-0.7093, 2.348, 0.7767), (0.7969, 2.348, 0.7767), (0.7969, -2.386, 0.7767), (-0.6985, -2.404, 0.6464), (0.8377, 2.367, 0.6464), (-0.7693, 2.367, 0.6464), (0.8377, -2.404, 0.6464), (0.07463, 2.367, 0.6122), (-1.604, 0.05173, -0.9974), (1.412, 0.07404, -0.9974), (0.5349, -0.01305, 0.8763), (-0.4174, 0.02536, 0.8763), (-1.24, 0.1105, -1.028), (1.005, 0.1105, -1.028), (-0.2912, -0.001833, 0.8007), (0.3196, -0.001833, 0.8357), (0.9727, 0.03471, 0.06091), (-0.7905, 0.0124, 0.06091), (0.02719, -0.001833, 0.8357), (0.07626, 0.008163, 1.028), (0.69, 0.002527, 0.7864), (-0.5619, 0.002528, 0.7864), (-0.6159, 0.004122, 0.6204), (0.7372, 0.004121, 0.6204), (0.7969, 0.009881, 0.7767), (-0.6743, 0.009882, 0.7767), (-0.7344, 0.01058, 0.6464), (0.8377, 0.01058, 0.6464)], [], [(35, 33, 5, 22), (28, 17, 3, 21), (67, 30, 4, 57), (62, 55, 3, 17), (55, 1, 9, 59), (54, 2, 10, 58), (21, 3, 11, 25), (20, 0, 8, 24), (24, 8, 12, 26), (59, 9, 13, 61), (58, 10, 14, 60), (25, 11, 15, 27), (65, 56, 6, 23), (64, 61, 13, 26), (69, 62, 17, 37), (54, 0, 16, 63), (40, 37, 17, 28), (20, 1, 19, 29), (0, 20, 29, 16), (38, 40, 28, 18), (60, 64, 26, 12), (57, 65, 23, 7), (10, 25, 27, 14), (9, 24, 26, 13), (1, 20, 24, 9), (2, 21, 25, 10), (18, 28, 21, 2), (30, 35, 22, 4), (69, 37, 50, 73), (7, 23, 34, 32), (23, 6, 31, 34), (56, 66, 31, 6), (66, 33, 48, 70), (68, 36, 49, 72), (29, 19, 39, 41), (63, 16, 36, 68), (16, 29, 41, 36), (37, 40, 53, 50), (34, 31, 47, 45), (41, 39, 52, 42), (49, 42, 43, 44), (72, 49, 44, 71), (42, 52, 48, 43), (46, 45, 53, 51), (45, 47, 50, 53), (70, 73, 50, 47), (35, 30, 44, 43), (36, 41, 42, 49), (67, 32, 46, 71), (32, 34, 45, 46), (40, 38, 51, 53), (33, 35, 43, 48), (30, 67, 71, 44), (48, 52, 73, 70), (51, 72, 71, 46), (18, 63, 68, 38), (38, 68, 72, 51), (31, 66, 70, 47), (5, 33, 66, 56), (39, 69, 73, 52), (4, 22, 65, 57), (14, 27, 64, 60), (2, 54, 63, 18), (39, 19, 62, 69), (27, 15, 61, 64), (22, 5, 56, 65), (8, 58, 60, 12), (11, 59, 61, 15), (0, 54, 58, 8), (3, 55, 59, 11), (19, 1, 55, 62), (32, 67, 57, 7)])
me_plane_003.polygons.foreach_set('use_smooth', [True] * 72)
_uv = me_plane_003.uv_layers.new(name='UVMap')
_uv.uv.foreach_set('vector', [1.7, 2.062, 2.319, 2.062, 2.189, 2.421, 1.73, 2.421, 0.261, 0.2947, 1.04, 0.2947, 1.3, -0.4233, 0.2009, -0.4233, -2.152, 2.062, -4.091, 2.062, -3.753, 2.421, -2.153, 2.421, 2.076, 0.2947, 2.079, -0.4233, 5.037, -0.4233, 4.356, 0.2947, -0.109, -2.267, -0.109, -5.225, -0.4173, -4.629, -0.4173, -2.219, 0.5108, 3.368, 0.5108, 6.327, 0.8189, 5.827, 0.8189, 3.417, 1.61, 0.6916, 2.709, 0.6916, 2.4, 0.192, 1.61, 0.192, -1.208, 0.41, -2.307, 0.41, -1.999, 1.006, -1.208, 1.006, 0.2008, 0.9855, -0.59, 0.9855, 0.07867, 2.298, 0.2938, 2.298, -2.1, 0.9855, -4.51, 0.9855, -3.564, 2.298, -2.166, 2.298, 3.536, 0.9855, 5.946, 0.9855, 4.867, 2.298, 3.469, 2.298, 1.61, 0.9855, 2.4, 0.9855, 1.918, 2.298, 1.703, 2.298, 0.3212, 1.955, 0.7798, 1.955, 0.7798, 3.555, 0.3212, 3.555, 0.2938, -0.8766, 0.5089, -0.8766, 0.5089, -2.274, 0.2938, -2.274, 2.076, 0.4741, 2.076, 0.2947, 4.356, 0.2947, 4.185, 0.4741, -2.148, 0.9855, -5.106, 0.9855, -4.43, 1.703, -2.15, 1.703, 0.2761, 0.4741, 0.9748, 0.4741, 1.04, 0.2947, 0.261, 0.2947, 1.61, 0.9855, 2.709, 0.9855, 2.449, 1.703, 1.67, 1.703, 0.5108, 0.9855, 1.61, 0.9855, 1.67, 1.703, 0.8911, 1.703, -0.4227, 0.4741, 0.2761, 0.4741, 0.261, 0.2947, -0.5178, 0.2947, 0.07867, -0.8766, 0.2938, -0.8766, 0.2938, -2.274, 0.07867, -2.274, -0.1374, 1.955, 0.3212, 1.955, 0.3212, 3.555, -0.1374, 3.555, 0.8189, 0.9855, 1.61, 0.9855, 1.703, 2.298, 1.488, 2.298, 0.9915, 0.9855, 0.2008, 0.9855, 0.2938, 2.298, 0.5089, 2.298, -0.109, 0.41, -1.208, 0.41, -1.208, 1.006, -0.4173, 1.006, 0.5108, 0.6916, 1.61, 0.6916, 1.61, 0.192, 0.8189, 0.192, -0.5178, 0.2947, 0.261, 0.2947, 0.2009, -0.4233, -0.8981, -0.4233, 1.081, 2.062, 1.7, 2.062, 1.73, 2.421, 1.271, 2.421, 2.076, 0.4741, 4.185, 0.4741, 4.185, 0.4741, 2.076, 0.4741, -0.1374, 1.013, 0.3212, 1.013, 0.2911, 0.6536, -0.3276, 0.6536, 0.3212, 1.013, 0.7798, 1.013, 0.9098, 0.6536, 0.2911, 0.6536, 2.074, 1.013, 2.075, 0.6536, 4.015, 0.6536, 3.674, 1.013, 2.075, 0.6536, 0.1352, 0.6536, 0.1352, 0.6536, 2.075, 0.6536, -2.151, 1.883, -4.26, 1.883, -4.26, 1.883, -2.151, 1.883, 1.67, 1.703, 2.449, 1.703, 2.384, 1.883, 1.685, 1.883, -2.15, 1.703, -4.43, 1.703, -4.26, 1.883, -2.151, 1.883, 0.8911, 1.703, 1.67, 1.703, 1.685, 1.883, 0.9862, 1.883, 0.9748, 0.4741, 0.2761, 0.4741, 0.2761, 0.4741, 0.9748, 0.4741, 0.2911, 0.6536, 0.9098, 0.6536, 0.9098, 0.6536, 0.2911, 0.6536, 1.685, 1.883, 2.384, 1.883, 2.384, 1.883, 1.685, 1.883, 0.9862, 1.883, 1.685, 1.883, 1.7, 2.062, 1.081, 2.062, -2.151, 1.883, -4.26, 1.883, -4.091, 2.062, -2.152, 2.062, 1.685, 1.883, 2.384, 1.883, 2.319, 2.062, 1.7, 2.062, -0.3276, 0.6536, 0.2911, 0.6536, 0.2761, 0.4741, -0.4227, 0.4741, 0.2911, 0.6536, 0.9098, 0.6536, 0.9748, 0.4741, 0.2761, 0.4741, 2.075, 0.6536, 2.076, 0.4741, 4.185, 0.4741, 4.015, 0.6536, 1.7, 2.062, 1.081, 2.062, 1.081, 2.062, 1.7, 2.062, 0.9862, 1.883, 1.685, 1.883, 1.685, 1.883, 0.9862, 1.883, -2.152, 2.062, -0.2118, 2.062, -0.2118, 2.062, -2.152, 2.062, -0.3276, 0.6536, 0.2911, 0.6536, 0.2911, 0.6536, -0.3276, 0.6536, 0.2761, 0.4741, -0.4227, 0.4741, -0.4227, 0.4741, 0.2761, 0.4741, 2.319, 2.062, 1.7, 2.062, 1.7, 2.062, 2.319, 2.062, -4.091, 2.062, -2.152, 2.062, -2.152, 2.062, -4.091, 2.062, 0.1352, 0.6536, -0.03392, 0.4741, 2.076, 0.4741, 2.075, 0.6536, -0.04141, 1.883, -2.151, 1.883, -2.152, 2.062, -0.2118, 2.062, 0.129, 1.703, -2.15, 1.703, -2.151, 1.883, -0.04141, 1.883, -0.04141, 1.883, -2.151, 1.883, -2.151, 1.883, -0.04141, 1.883, 4.015, 0.6536, 2.075, 0.6536, 2.075, 0.6536, 4.015, 0.6536, 0.4735, 1.013, 0.1352, 0.6536, 2.075, 0.6536, 2.074, 1.013, -0.03392, 0.4741, 2.076, 0.4741, 2.076, 0.4741, -0.03392, 0.4741, -0.1374, 0.3544, 0.3212, 0.3544, 0.3212, 1.955, -0.1374, 1.955, 0.07867, 0.5209, 0.2938, 0.5209, 0.2938, -0.8766, 0.07867, -0.8766, 0.8107, 0.9855, -2.148, 0.9855, -2.15, 1.703, 0.129, 1.703, -0.03392, 0.4741, -0.2031, 0.2947, 2.076, 0.2947, 2.076, 0.4741, 0.2938, 0.5209, 0.5089, 0.5209, 0.5089, -0.8766, 0.2938, -0.8766, 0.3212, 0.3544, 0.7798, 0.3544, 0.7798, 1.955, 0.3212, 1.955, 1.125, 0.9855, 3.536, 0.9855, 3.469, 2.298, 2.072, 2.298, 0.3111, 0.9855, -2.1, 0.9855, -2.166, 2.298, -0.7688, 2.298, 0.5108, 0.41, 0.5108, 3.368, 0.8189, 3.417, 0.8189, 1.006, -0.109, 0.6916, -0.109, -2.267, -0.4173, -2.219, -0.4173, 0.192, -0.2031, 0.2947, -0.8797, -0.4233, 2.079, -0.4233, 2.076, 0.2947, -0.2118, 2.062, -2.152, 2.062, -2.153, 2.421, -0.5527, 2.421])
me_plane_003.materials.append(mat_telhado_003)
me_plane_003.use_remesh_preserve_volume = False
me_plane_003.use_remesh_preserve_attributes = False
me_plane_003.use_mirror_vertex_groups = False
me_plane_003.update()
me_plane_004 = bpy.data.meshes.new('Plane.004')
me_plane_004.from_pydata([(-1.678, -4.2, -0.9712), (1.678, -4.2, -0.9712), (-1.678, 4.2, -0.9974), (1.678, 4.2, -0.9974), (-0.4327, -2.019, 0.8763), (0.5464, -2.011, 0.8763), (0.5237, 1.937, 0.8763), (-0.4024, 2.02, 0.8763), (-1.287, -3.405, -1.028), (1.058, -3.405, -1.028), (-1.287, 3.491, -1.028), (1.058, 3.491, -1.028), (-0.2912, -2.01, 0.8357), (0.3196, -2.01, 0.8357), (-0.2912, 1.958, 0.7665), (0.3196, 1.958, 0.8357), (-0.7965, -2.87, 0.06091), (0.9825, 2.825, 0.06091), (-0.9313, 2.825, 0.06091), (1.159, -2.87, 0.06091), (0.0713, -3.96, -0.9712), (0.08802, 4.046, -0.975), (0.07626, -2.092, 1.028), (0.07626, 2.057, 1.028), (-0.07015, -3.354, -1.028), (-0.07015, 3.491, -1.028), (0.02719, -2.01, 0.8357), (0.02719, 1.958, 0.8357), (0.06629, 2.705, 0.06091), (0.06629, -2.794, 0.06091), (-0.526, -2.278, 0.7864), (0.69, 2.228, 0.7864), (-0.5968, 2.228, 0.7864), (0.69, -2.278, 0.7864), (0.0739, 2.274, 0.7751), (0.0739, -2.285, 0.7866), (-0.58, -2.374, 0.6204), (0.7372, 2.324, 0.6204), (-0.6509, 2.324, 0.6204), (0.7372, -2.374, 0.6204), (0.07267, 2.324, 0.5895), (0.07267, -2.374, 0.601), (0.07463, -2.404, 0.6249), (0.07599, -2.386, 0.7769), (-0.6385, -2.386, 0.7767), (0.07599, 2.348, 0.7642), (-0.7093, 2.348, 0.7767), (0.7969, 2.348, 0.7767), (0.7969, -2.386, 0.7767), (-0.6985, -2.404, 0.6464), (0.8377, 2.367, 0.6464), (-0.7693, 2.367, 0.6464), (0.8377, -2.404, 0.6464), (0.07463, 2.367, 0.6122), (-1.604, 0.05173, -0.9974), (1.412, 0.07404, -0.9974), (0.5349, -0.01305, 0.8763), (-0.4174, 0.02536, 0.8763), (-1.24, 0.1105, -1.028), (1.005, 0.1105, -1.028), (-0.2912, -0.001833, 0.8007), (0.3196, -0.001833, 0.8357), (0.9727, 0.03471, 0.06091), (-0.7905, 0.0124, 0.06091), (0.02719, -0.001833, 0.8357), (0.07626, 0.008163, 1.028), (0.69, 0.002527, 0.7864), (-0.5619, 0.002528, 0.7864), (-0.6159, 0.004122, 0.6204), (0.7372, 0.004121, 0.6204), (0.7969, 0.009881, 0.7767), (-0.6743, 0.009882, 0.7767), (-0.7344, 0.01058, 0.6464), (0.8377, 0.01058, 0.6464)], [], [(35, 33, 5, 22), (28, 17, 3, 21), (67, 30, 4, 57), (62, 55, 3, 17), (55, 1, 9, 59), (54, 2, 10, 58), (21, 3, 11, 25), (20, 0, 8, 24), (24, 8, 12, 26), (59, 9, 13, 61), (58, 10, 14, 60), (25, 11, 15, 27), (65, 56, 6, 23), (64, 61, 13, 26), (69, 62, 17, 37), (54, 0, 16, 63), (40, 37, 17, 28), (20, 1, 19, 29), (0, 20, 29, 16), (38, 40, 28, 18), (60, 64, 26, 12), (57, 65, 23, 7), (10, 25, 27, 14), (9, 24, 26, 13), (1, 20, 24, 9), (2, 21, 25, 10), (18, 28, 21, 2), (30, 35, 22, 4), (69, 37, 50, 73), (7, 23, 34, 32), (23, 6, 31, 34), (56, 66, 31, 6), (66, 33, 48, 70), (68, 36, 49, 72), (29, 19, 39, 41), (63, 16, 36, 68), (16, 29, 41, 36), (37, 40, 53, 50), (34, 31, 47, 45), (41, 39, 52, 42), (49, 42, 43, 44), (72, 49, 44, 71), (42, 52, 48, 43), (46, 45, 53, 51), (45, 47, 50, 53), (70, 73, 50, 47), (35, 30, 44, 43), (36, 41, 42, 49), (67, 32, 46, 71), (32, 34, 45, 46), (40, 38, 51, 53), (33, 35, 43, 48), (30, 67, 71, 44), (48, 52, 73, 70), (51, 72, 71, 46), (18, 63, 68, 38), (38, 68, 72, 51), (31, 66, 70, 47), (5, 33, 66, 56), (39, 69, 73, 52), (4, 22, 65, 57), (14, 27, 64, 60), (2, 54, 63, 18), (39, 19, 62, 69), (27, 15, 61, 64), (22, 5, 56, 65), (8, 58, 60, 12), (11, 59, 61, 15), (0, 54, 58, 8), (3, 55, 59, 11), (19, 1, 55, 62), (32, 67, 57, 7)])
me_plane_004.polygons.foreach_set('use_smooth', [True] * 72)
_uv = me_plane_004.uv_layers.new(name='UVMap')
_uv.uv.foreach_set('vector', [1.7, 2.062, 2.319, 2.062, 2.189, 2.421, 1.73, 2.421, 0.261, 0.2947, 1.04, 0.2947, 1.3, -0.4233, 0.2009, -0.4233, -2.152, 2.062, -4.091, 2.062, -3.753, 2.421, -2.153, 2.421, 2.076, 0.2947, 2.079, -0.4233, 5.037, -0.4233, 4.356, 0.2947, -0.109, -2.267, -0.109, -5.225, -0.4173, -4.629, -0.4173, -2.219, 0.5108, 3.368, 0.5108, 6.327, 0.8189, 5.827, 0.8189, 3.417, 1.61, 0.6916, 2.709, 0.6916, 2.4, 0.192, 1.61, 0.192, -1.208, 0.41, -2.307, 0.41, -1.999, 1.006, -1.208, 1.006, 0.2008, 0.9855, -0.59, 0.9855, 0.07867, 2.298, 0.2938, 2.298, -2.1, 0.9855, -4.51, 0.9855, -3.564, 2.298, -2.166, 2.298, 3.536, 0.9855, 5.946, 0.9855, 4.867, 2.298, 3.469, 2.298, 1.61, 0.9855, 2.4, 0.9855, 1.918, 2.298, 1.703, 2.298, 0.3212, 1.955, 0.7798, 1.955, 0.7798, 3.555, 0.3212, 3.555, 0.2938, -0.8766, 0.5089, -0.8766, 0.5089, -2.274, 0.2938, -2.274, 2.076, 0.4741, 2.076, 0.2947, 4.356, 0.2947, 4.185, 0.4741, -2.148, 0.9855, -5.106, 0.9855, -4.43, 1.703, -2.15, 1.703, 0.2761, 0.4741, 0.9748, 0.4741, 1.04, 0.2947, 0.261, 0.2947, 1.61, 0.9855, 2.709, 0.9855, 2.449, 1.703, 1.67, 1.703, 0.5108, 0.9855, 1.61, 0.9855, 1.67, 1.703, 0.8911, 1.703, -0.4227, 0.4741, 0.2761, 0.4741, 0.261, 0.2947, -0.5178, 0.2947, 0.07867, -0.8766, 0.2938, -0.8766, 0.2938, -2.274, 0.07867, -2.274, -0.1374, 1.955, 0.3212, 1.955, 0.3212, 3.555, -0.1374, 3.555, 0.8189, 0.9855, 1.61, 0.9855, 1.703, 2.298, 1.488, 2.298, 0.9915, 0.9855, 0.2008, 0.9855, 0.2938, 2.298, 0.5089, 2.298, -0.109, 0.41, -1.208, 0.41, -1.208, 1.006, -0.4173, 1.006, 0.5108, 0.6916, 1.61, 0.6916, 1.61, 0.192, 0.8189, 0.192, -0.5178, 0.2947, 0.261, 0.2947, 0.2009, -0.4233, -0.8981, -0.4233, 1.081, 2.062, 1.7, 2.062, 1.73, 2.421, 1.271, 2.421, 2.076, 0.4741, 4.185, 0.4741, 4.185, 0.4741, 2.076, 0.4741, -0.1374, 1.013, 0.3212, 1.013, 0.2911, 0.6536, -0.3276, 0.6536, 0.3212, 1.013, 0.7798, 1.013, 0.9098, 0.6536, 0.2911, 0.6536, 2.074, 1.013, 2.075, 0.6536, 4.015, 0.6536, 3.674, 1.013, 2.075, 0.6536, 0.1352, 0.6536, 0.1352, 0.6536, 2.075, 0.6536, -2.151, 1.883, -4.26, 1.883, -4.26, 1.883, -2.151, 1.883, 1.67, 1.703, 2.449, 1.703, 2.384, 1.883, 1.685, 1.883, -2.15, 1.703, -4.43, 1.703, -4.26, 1.883, -2.151, 1.883, 0.8911, 1.703, 1.67, 1.703, 1.685, 1.883, 0.9862, 1.883, 0.9748, 0.4741, 0.2761, 0.4741, 0.2761, 0.4741, 0.9748, 0.4741, 0.2911, 0.6536, 0.9098, 0.6536, 0.9098, 0.6536, 0.2911, 0.6536, 1.685, 1.883, 2.384, 1.883, 2.384, 1.883, 1.685, 1.883, 0.9862, 1.883, 1.685, 1.883, 1.7, 2.062, 1.081, 2.062, -2.151, 1.883, -4.26, 1.883, -4.091, 2.062, -2.152, 2.062, 1.685, 1.883, 2.384, 1.883, 2.319, 2.062, 1.7, 2.062, -0.3276, 0.6536, 0.2911, 0.6536, 0.2761, 0.4741, -0.4227, 0.4741, 0.2911, 0.6536, 0.9098, 0.6536, 0.9748, 0.4741, 0.2761, 0.4741, 2.075, 0.6536, 2.076, 0.4741, 4.185, 0.4741, 4.015, 0.6536, 1.7, 2.062, 1.081, 2.062, 1.081, 2.062, 1.7, 2.062, 0.9862, 1.883, 1.685, 1.883, 1.685, 1.883, 0.9862, 1.883, -2.152, 2.062, -0.2118, 2.062, -0.2118, 2.062, -2.152, 2.062, -0.3276, 0.6536, 0.2911, 0.6536, 0.2911, 0.6536, -0.3276, 0.6536, 0.2761, 0.4741, -0.4227, 0.4741, -0.4227, 0.4741, 0.2761, 0.4741, 2.319, 2.062, 1.7, 2.062, 1.7, 2.062, 2.319, 2.062, -4.091, 2.062, -2.152, 2.062, -2.152, 2.062, -4.091, 2.062, 0.1352, 0.6536, -0.03392, 0.4741, 2.076, 0.4741, 2.075, 0.6536, -0.04141, 1.883, -2.151, 1.883, -2.152, 2.062, -0.2118, 2.062, 0.129, 1.703, -2.15, 1.703, -2.151, 1.883, -0.04141, 1.883, -0.04141, 1.883, -2.151, 1.883, -2.151, 1.883, -0.04141, 1.883, 4.015, 0.6536, 2.075, 0.6536, 2.075, 0.6536, 4.015, 0.6536, 0.4735, 1.013, 0.1352, 0.6536, 2.075, 0.6536, 2.074, 1.013, -0.03392, 0.4741, 2.076, 0.4741, 2.076, 0.4741, -0.03392, 0.4741, -0.1374, 0.3544, 0.3212, 0.3544, 0.3212, 1.955, -0.1374, 1.955, 0.07867, 0.5209, 0.2938, 0.5209, 0.2938, -0.8766, 0.07867, -0.8766, 0.8107, 0.9855, -2.148, 0.9855, -2.15, 1.703, 0.129, 1.703, -0.03392, 0.4741, -0.2031, 0.2947, 2.076, 0.2947, 2.076, 0.4741, 0.2938, 0.5209, 0.5089, 0.5209, 0.5089, -0.8766, 0.2938, -0.8766, 0.3212, 0.3544, 0.7798, 0.3544, 0.7798, 1.955, 0.3212, 1.955, 1.125, 0.9855, 3.536, 0.9855, 3.469, 2.298, 2.072, 2.298, 0.3111, 0.9855, -2.1, 0.9855, -2.166, 2.298, -0.7688, 2.298, 0.5108, 0.41, 0.5108, 3.368, 0.8189, 3.417, 0.8189, 1.006, -0.109, 0.6916, -0.109, -2.267, -0.4173, -2.219, -0.4173, 0.192, -0.2031, 0.2947, -0.8797, -0.4233, 2.079, -0.4233, 2.076, 0.2947, -0.2118, 2.062, -2.152, 2.062, -2.153, 2.421, -0.5527, 2.421])
me_plane_004.materials.append(mat_telhado_004)
me_plane_004.use_remesh_preserve_volume = False
me_plane_004.use_remesh_preserve_attributes = False
me_plane_004.use_mirror_vertex_groups = False
me_plane_004.update()

# ---- objects
ob_plane_000 = bpy.data.objects.new('Plane.000', me_plane_000)
ob_plane_007 = bpy.data.objects.new('Plane.007', me_plane_007)
ob_plane_001 = bpy.data.objects.new('Plane.001', me_plane_001)
ob_plane_002 = bpy.data.objects.new('Plane.002', me_plane_002)
ob_plane_003 = bpy.data.objects.new('Plane.003', me_plane_003)
ob_plane_004 = bpy.data.objects.new('Plane.004', me_plane_004)

# ---- transforms, parenting, visibility, modifiers, constraints
ob_plane_000.location = (-0.315, 7.386, 1.848)
ob_plane_000.scale = (1.558, 1.091, 1.0)
ob_plane_000.lineart.crease_threshold = 0.0
ob_plane_007.location = (-0.2636, -9.818, -0.4243)
ob_plane_007.lineart.crease_threshold = 0.0
ob_plane_001.location = (-0.345, -9.797, 1.848)
ob_plane_001.lineart.crease_threshold = 0.0
ob_plane_002.location = (-7.366, -13.72, 1.848)
ob_plane_002.scale = (1.248, 0.8823, 1.0)
ob_plane_002.lineart.crease_threshold = 0.0
ob_plane_003.location = (-6.312, -0.005622, 1.848)
ob_plane_003.rotation_euler = (0.0, -0.0, -1.571)
ob_plane_003.scale = (1.09, 0.6872, 1.0)
ob_plane_003.lineart.crease_threshold = 0.0
ob_plane_004.location = (9.703, -1.743, 1.848)
ob_plane_004.rotation_euler = (0.0, -0.0, -1.571)
ob_plane_004.scale = (1.594, 1.311, 1.0)
ob_plane_004.lineart.crease_threshold = 0.0

# ---- collection membership
col_collection_1.objects.link(ob_plane_000)
col_collection_1.objects.link(ob_plane_007)
col_collection_1.objects.link(ob_plane_001)
col_collection_1.objects.link(ob_plane_002)
col_collection_1.objects.link(ob_plane_003)
col_collection_1.objects.link(ob_plane_004)

# ---- scene / render settings (as saved in the file)
scene.frame_start = 1; scene.frame_end = 250; scene.frame_set(93)
scene.render.engine = 'CYCLES'
scene.render.resolution_percentage = 50
scene.render.dither_intensity = 0.0
scene.cycles.use_denoising = False
scene.cycles.samples = 128
scene.cycles.sampling_pattern = 'TABULATED_SOBOL'
scene.cycles.use_adaptive_sampling = False
scene.cycles.use_light_tree = False
scene.cycles.blur_glossy = 0.0
scene.cycles.sample_clamp_indirect = 0.0
scene.view_settings.view_transform = 'Standard'
bpy.context.view_layer.update()

# ---- added for rendering (the .blend has no active camera and no usable light): camera, sun
cam_auto = bpy.data.cameras.new('AutoCamera')
cam_auto.lens = 50.0
cam_auto.sensor_width = 36.0
cam_auto.clip_end = 1000.0
ob_auto_camera = bpy.data.objects.new('AutoCamera', cam_auto)
scene.collection.objects.link(ob_auto_camera)
ob_auto_camera.location = (38.6274, -45.6305, 29.1881)
ob_auto_camera.rotation_euler = (1.09748, -7.21219e-08, 0.694738)
scene.camera = ob_auto_camera
light_auto_sun = bpy.data.lights.new('AutoSun', 'SUN')
light_auto_sun.energy = 3.0
light_auto_sun.angle = 0.0523599
ob_auto_sun = bpy.data.objects.new('AutoSun', light_auto_sun)
scene.collection.objects.link(ob_auto_sun)
ob_auto_sun.rotation_euler = (0.872665, 0.174533, 0.523599)
bpy.context.view_layer.update()
